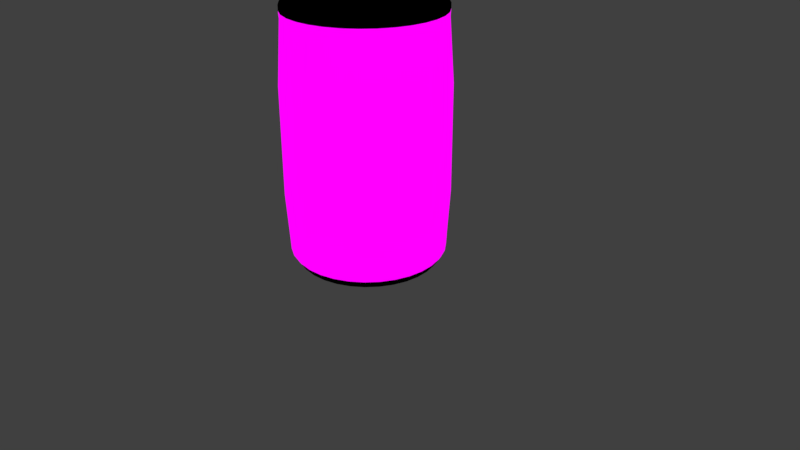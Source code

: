 # Source: Items.blend  (saved by Blender 2.79.0; exported with 4.5.12 LTS)
import bpy
from mathutils import Matrix  # noqa: F401  (used for matrix-valued properties, if any)

bpy.ops.wm.read_factory_settings(use_empty=True)
scene = bpy.context.scene
scene.name = 'Scene'

# ---- collections
col_collection_1 = bpy.data.collections.new('Collection 1'); scene.collection.children.link(col_collection_1)

# ---- images (referenced by path relative to the original .blend; pixels are not part of the script)
import os
ASSET_DIR = os.environ.get("B2B_ASSET_DIR", "")  # directory of the original .blend (textures are referenced by path, not embedded)
HERE = os.path.dirname(os.path.abspath(__file__))  # packed textures are extracted next to this script under _unpacked/

def load_image(name, relpath, width, height, colorspace="sRGB"):
    """Load a texture the original file referenced (path relative to the .blend, or extracted next to this script)."""
    p = next((c for c in (os.path.join(HERE, relpath), os.path.join(ASSET_DIR, relpath)) if relpath and os.path.exists(c)), "")
    if p:
        img = bpy.data.images.load(p, check_existing=True)
        img.name = name
    else:  # same state as the original file: an image datablock whose file is absent (Cycles renders it pink)
        img = bpy.data.images.new(name, width, height)
        img.source = "FILE"
        img.filepath = "//" + (relpath or name)
    img.colorspace_settings.name = colorspace
    return img
img_canit_png = load_image('CanIt.png', 'CanIt.png', 1024, 1024, 'sRGB')

# ---- materials (node trees are filled in below, after node groups)
mat_material_001 = bpy.data.materials.new('Material.001')
mat_material_001.alpha_threshold = 0.0
mat_material_001.roughness = 0.5
mat_material_002 = bpy.data.materials.new('Material.002')
mat_material_002.alpha_threshold = 0.0
mat_material_002.roughness = 0.5

# ---- material node trees
mat_material_001.use_nodes = True; mat_material_001.node_tree.nodes.clear()
_N = mat_material_001.node_tree.nodes; _L = mat_material_001.node_tree.links
n0 = _N.new('ShaderNodeOutputMaterial'); n0.name = 'Material Output'; n0.location = (300, 300)
n1 = _N.new('ShaderNodeTexImage'); n1.name = 'Image Texture'; n1.location = (-36, 428)
n1.width = 140
n1.image = img_canit_png
_L.new(n1.outputs[0], n0.inputs[0])
n0.is_active_output = True
mat_material_002.use_nodes = True; mat_material_002.node_tree.nodes.clear()
_N = mat_material_002.node_tree.nodes; _L = mat_material_002.node_tree.links
n0 = _N.new('ShaderNodeOutputMaterial'); n0.name = 'Material Output'; n0.location = (300, 300)
n0.is_active_output = True

# ---- world
world_world = bpy.data.worlds.new('World'); scene.world = world_world
world_world.color = (0.05088, 0.05088, 0.05088)
world_world.use_sun_shadow = False
world_world.sun_shadow_jitter_overblur = 0.0
world_world.cycles.sampling_method = 'MANUAL'

# ---- cameras
cam_camera = bpy.data.cameras.new('Camera')
cam_camera.clip_end = 100.0
cam_camera.lens = 35.0
cam_camera.sensor_width = 32.0
cam_camera.sensor_height = 18.0
cam_camera.ortho_scale = 7.314
cam_camera.dof.focus_distance = 0.0

# ---- lights
light_lamp = bpy.data.lights.new('Lamp', 'POINT')
light_lamp.transmission_factor = 0.0
light_lamp.cutoff_distance = 30.0
light_lamp.energy = 100.0
light_lamp.shadow_buffer_clip_start = 1.001
light_lamp.shadow_soft_size = 0.1
light_lamp.shadow_maximum_resolution = 0.006
light_lamp.use_absolute_resolution = True

# ---- meshes
me_cylinder = bpy.data.meshes.new('Cylinder')
me_cylinder.from_pydata([(0.1839, 0.9245, 0.9949), (0.3607, 0.8708, 0.9949), (0.5237, 0.7837, 0.9949), (0.6665, 0.6665, 0.9949), (0.7837, 0.5237, 0.9949), (0.8708, 0.3607, 0.9949), (0.9245, 0.1839, 0.9949), (0.9426, 7.692e-08, 0.9949), (0.9245, -0.1839, 0.9949), (0.8708, -0.3607, 0.9949), (0.7837, -0.5237, 0.9949), (0.6665, -0.6665, 0.9949), (0.5237, -0.7837, 0.9949), (0.3607, -0.8708, 0.9949), (0.1839, -0.9245, 0.9949), (8.4e-11, 0.9426, 0.9949), (-0.1839, 0.9245, 0.9949), (-0.3607, 0.8708, 0.9949), (-0.5237, 0.7837, 0.9949), (-0.6665, 0.6665, 0.9949), (-0.7837, 0.5237, 0.9949), (-0.8708, 0.3607, 0.9949), (-0.9245, 0.1839, 0.9949), (-0.9426, 7.692e-08, 0.9949), (-0.9245, -0.1839, 0.9949), (-0.8708, -0.3607, 0.9949), (-0.7837, -0.5237, 0.9949), (-0.6665, -0.6665, 0.9949), (-0.5237, -0.7837, 0.9949), (-0.3607, -0.8708, 0.9949), (-0.1839, -0.9245, 0.9949), (1.211e-10, -0.9426, 0.9949), (-0.7371, -0.0726, 0.9567), (-0.7244, 0.1441, 0.9567), (-0.6824, 0.2827, 0.9567), (-0.5725, 0.4699, 0.9567), (-0.4104, 0.6141, 0.9567), (-0.2827, 0.6824, 0.9567), (-0.215, -0.7088, 0.9567), (-0.1441, 0.7244, 0.9567), (-0.4104, -0.6141, 0.9567), (-0.5223, -0.5223, 0.9567), (-0.6141, -0.4104, 0.9567), (-0.6824, -0.2827, 0.9567), (0.7244, -0.1441, 0.9567), (0.7371, 0.0726, 0.9567), (0.6824, 0.2827, 0.9567), (0.5725, 0.4699, 0.9567), (0.4104, 0.6141, 0.9567), (-6.744e-09, -0.7386, 0.9567), (0.2827, 0.6824, 0.9567), (0.1441, -0.7244, 0.9567), (0.1441, 0.7244, 0.9567), (-6.744e-09, 0.7386, 0.9567), (0.2827, -0.6824, 0.9567), (0.4104, -0.6141, 0.9567), (0.5223, -0.5223, 0.9567), (0.6141, -0.4104, 0.9567), (0.6824, -0.2827, 0.9567), (0.3806, 0.9189, -0.8765), (0.5526, 0.827, -0.8765), (0.7033, 0.7033, -0.8765), (0.827, 0.5526, -0.8765), (0.9755, 0.194, -0.8765), (0.9946, 7.569e-08, -0.8765), (0.9755, -0.194, -0.8765), (0.9189, -0.3806, -0.8765), (0.827, -0.5526, -0.8765), (0.7033, -0.7033, -0.8765), (0.5526, -0.827, -0.8765), (0.3806, -0.9189, -0.8765), (0.194, -0.9755, -0.8765), (0.2002, -1.006, -0.5367), (0.1854, 0.598, -1.086), (0.3908, 0.4899, -1.086), (0.5191, 0.3469, -1.086), (0.5992, 0.1805, -1.086), (0.6254, -0.05085, -1.086), (0.5547, -0.2955, -1.086), (0.3986, -0.4823, -1.086), (0.1845, -0.6013, -1.086), (0.3926, -0.9479, -0.5367), (0.57, -0.8531, -0.5367), (0.7255, -0.7255, -0.5367), (0.8531, -0.57, -0.5367), (0.9479, -0.3926, -0.5367), (1.006, -0.2002, -0.5367), (1.026, 7.815e-08, -0.5367), (1.006, 0.2002, -0.5367), (0.9479, 0.3926, -0.5367), (0.8531, 0.57, -0.5367), (0.7255, 0.7255, -0.5367), (0.57, 0.8531, -0.5367), (0.3926, 0.9479, -0.5367), (0.2002, 1.006, -0.5367), (0.05187, 0.4048, -1.078), (0.3065, 0.2075, -1.078), (0.3477, -0.0817, -1.078), (0.2039, -0.3323, -1.078), (3.846e-11, 0.9946, -0.8765), (-0.194, 0.9755, -0.8765), (-0.3806, 0.9189, -0.8765), (-0.5526, 0.827, -0.8765), (-0.7033, 0.7033, -0.8765), (-0.827, 0.5526, -0.8765), (-0.9189, 0.3806, -0.8765), (-0.9755, 0.194, -0.8765), (-0.9946, 7.569e-08, -0.8765), (-0.9755, -0.194, -0.8765), (-0.9189, -0.3806, -0.8765), (-0.827, -0.5526, -0.8765), (-0.7033, -0.7033, -0.8765), (-0.5526, -0.827, -0.8765), (-0.3806, -0.9189, -0.8765), (-0.194, -0.9755, -0.8765), (8.735e-10, -1.026, -0.5367), (-0.2002, -1.006, -0.5367), (0.0, 0.6244, -1.086), (-0.1833, 0.5979, -1.086), (-0.3908, 0.4899, -1.086), (-0.5484, 0.3036, -1.086), (-0.6232, 0.07188, -1.086), (-0.603, -0.1715, -1.086), (-0.4915, -0.3891, -1.086), (-0.3052, -0.5475, -1.086), (-0.06875, -0.6216, -1.086), (-0.3926, -0.9479, -0.5367), (-0.57, -0.8531, -0.5367), (-0.7255, -0.7255, -0.5367), (-0.8531, -0.57, -0.5367), (-0.9479, -0.3926, -0.5367), (-1.006, -0.2002, -0.5367), (-1.026, 7.815e-08, -0.5367), (-1.006, 0.2002, -0.5367), (-0.9479, 0.3926, -0.5367), (-0.8531, 0.57, -0.5367), (-0.7255, 0.7255, -0.5367), (-0.57, 0.8531, -0.5367), (-0.3926, 0.9479, -0.5367), (-0.2002, 1.006, -0.5367), (8.965e-10, 1.026, -0.5367), (-0.2125, 0.323, -1.078), (-0.3479, 0.08083, -1.078), (-0.3033, -0.2125, -1.078), (-0.05405, -0.4007, -1.078), (1.486e-10, 0.9732, 0.9649), (2.355e-10, -0.9732, 0.9649), (0.3724, -0.8991, 0.9649), (0.6881, -0.6881, 0.9649), (0.8991, -0.3724, 0.9649), (0.9732, 7.612e-08, 0.9649), (0.8991, 0.3724, 0.9649), (0.6881, 0.6881, 0.9649), (0.3724, 0.8991, 0.9649), (0.1899, 0.9545, 0.9649), (0.1899, -0.9545, 0.9649), (0.5407, -0.8092, 0.9649), (0.8092, -0.5407, 0.9649), (0.9545, -0.1899, 0.9649), (0.9545, 0.1899, 0.9649), (0.8092, 0.5407, 0.9649), (0.5407, 0.8092, 0.9649), (-0.3724, -0.8991, 0.9649), (-0.6881, -0.6881, 0.9649), (-0.8991, -0.3724, 0.9649), (-0.9732, 7.612e-08, 0.9649), (-0.8991, 0.3724, 0.9649), (-0.6881, 0.6881, 0.9649), (-0.3724, 0.8991, 0.9649), (-0.1899, 0.9545, 0.9649), (-0.1899, -0.9545, 0.9649), (-0.5407, -0.8092, 0.9649), (-0.8092, -0.5407, 0.9649), (-0.9545, -0.1899, 0.9649), (-0.9545, 0.1899, 0.9649), (-0.8092, 0.5407, 0.9649), (-0.5407, 0.8092, 0.9649), (0.8921, 1.32e-07, -1.118), (0.6308, 0.6308, -1.118), (0.4956, -0.7418, -1.118), (-4.518e-09, 0.8921, -1.118), (-0.8921, 8.438e-08, -1.118), (-0.6308, 0.6308, -1.118), (-0.4956, -0.7418, -1.118), (0.9825, 3.502e-07, -1.027), (0.6947, 0.6947, -1.027), (0.5459, -0.8169, -1.027), (2.281e-07, 0.9825, -1.027), (-0.9825, 1.85e-07, -1.027), (-0.6947, 0.6947, -1.027), (-0.5459, -0.8169, -1.027), (1.426e-07, 0.8597, 0.9533), (0.6079, 0.6079, 0.9533), (0.8597, -4.046e-07, 0.9533), (0.4776, -0.7148, 0.9533), (0.1495, 0.7517, 0.9567), (-7.607e-09, 0.7664, 0.9567), (0.2933, 0.7081, 0.9567), (0.4258, 0.6373, 0.9567), (0.542, 0.542, 0.9567), (0.6373, 0.4258, 0.9567), (0.7081, 0.2933, 0.9567), (0.7517, 0.1495, 0.9567), (0.7664, 1.596e-07, 0.9567), (0.7517, -0.1495, 0.9567), (0.7081, -0.2933, 0.9567), (0.6373, -0.4258, 0.9567), (0.542, -0.542, 0.9567), (0.4258, -0.6373, 0.9567), (0.2933, -0.7081, 0.9567), (0.1495, -0.7517, 0.9567), (-6.21e-09, -0.7664, 0.9567), (0.4412, -0.1353, 0.9433), (0.0005292, 0.1866, 0.9498), (0.397, 0.3825, 0.943), (9.307e-10, 0.5123, 0.9419), (0.1616, 0.4618, 0.9433), (0.2784, 0.3646, 0.9433), (0.2939, -0.371, 0.9433), (0.1299, -0.4683, 0.9434), (1.21e-09, -0.5123, 0.9419), (-0.0132, -0.3061, 0.9494), (-0.00669, -0.3513, 0.9493), (0.000512, 0.339, 0.9496), (-0.6079, 0.6079, 0.9533), (-0.8597, -2.21e-07, 0.9533), (-0.4776, -0.7148, 0.9533), (-0.1495, 0.7517, 0.9567), (-0.2933, 0.7081, 0.9567), (-0.4258, 0.6373, 0.9567), (-0.542, 0.542, 0.9567), (-0.6373, 0.4258, 0.9567), (-0.7081, 0.2933, 0.9567), (-0.7517, 0.1495, 0.9567), (-0.7664, 1.596e-07, 0.9567), (-0.7517, -0.1495, 0.9567), (-0.7081, -0.2933, 0.9567), (-0.6373, -0.4258, 0.9567), (-0.542, -0.542, 0.9567), (-0.4258, -0.6373, 0.9567), (-0.2933, -0.7081, 0.9567), (-0.1495, -0.7517, 0.9567), (-0.4375, 0.04197, 0.9433), (-0.1536, 0.4569, 0.9435), (-0.2784, 0.3646, 0.9433), (-0.3018, -0.3395, 0.9434), (-0.1494, -0.4626, 0.9435), (0.7872, 1.434e-07, 0.953), (0.7721, -0.1536, 0.953), (0.5566, 0.5566, 0.953), (0.6545, 0.4373, 0.953), (0.4373, -0.6545, 0.953), (0.3012, -0.7273, 0.953), (-5.588e-09, 0.7872, 0.953), (0.1536, 0.7721, 0.953), (0.7273, -0.3012, 0.953), (0.7273, 0.3012, 0.953), (0.1536, -0.7721, 0.953), (0.3012, 0.7273, 0.953), (0.6545, -0.4373, 0.953), (0.7721, 0.1536, 0.953), (-3.726e-09, -0.7872, 0.953), (0.4373, 0.6545, 0.953), (0.5566, -0.5566, 0.953), (-0.7872, 1.434e-07, 0.953), (-0.7721, -0.1536, 0.953), (-0.5566, 0.5566, 0.953), (-0.6545, 0.4373, 0.953), (-0.4373, -0.6545, 0.953), (-0.3012, -0.7273, 0.953), (-0.1536, 0.7721, 0.953), (-0.7273, -0.3012, 0.953), (-0.7273, 0.3012, 0.953), (-0.1536, -0.7721, 0.953), (-0.3012, 0.7273, 0.953), (-0.6545, -0.4373, 0.953), (-0.7721, 0.1536, 0.953), (-0.4373, 0.6545, 0.953), (-0.5566, -0.5566, 0.953), (-0.6891, -0.1371, 0.9517), (-0.7026, 1.759e-07, 0.9517), (-0.6891, 0.1371, 0.9517), (-0.6491, 0.2689, 0.9517), (-0.5842, 0.3903, 0.9517), (-0.4968, 0.4968, 0.9517), (-0.3903, 0.5842, 0.9517), (-0.2689, 0.6491, 0.9517), (-0.1371, -0.6891, 0.9517), (-0.1371, 0.6891, 0.9517), (-0.2689, -0.6491, 0.9517), (-0.3903, -0.5842, 0.9517), (-0.4968, -0.4968, 0.9517), (-0.5842, -0.3903, 0.9517), (0.6891, -0.1371, 0.9517), (0.7026, 1.759e-07, 0.9517), (0.6891, 0.1371, 0.9517), (0.6491, 0.2689, 0.9517), (0.5842, 0.3903, 0.9517), (0.4968, 0.4968, 0.9517), (0.3903, 0.5842, 0.9517), (-5.706e-09, -0.7026, 0.9517), (0.2689, 0.6491, 0.9517), (0.1371, -0.6891, 0.9517), (0.1371, 0.6891, 0.9517), (0.2689, -0.6491, 0.9517), (0.3903, -0.5842, 0.9517), (0.4968, -0.4968, 0.9517), (0.5842, -0.3903, 0.9517), (0.6491, -0.2689, 0.9517), (-5.496e-09, 0.7026, 0.9517), (-0.6491, -0.2689, 0.9517), (0.4955, -0.2538, 0.9433), (-0.5594, -1.241e-08, 0.9432), (-0.474, 0.2999, 0.9432), (-0.2629, 0.4918, 0.9433), (-0.1472, -0.5406, 0.9434), (-0.05726, 0.5504, 0.9431), (-0.3607, -0.4241, 0.9433), (-0.4955, -0.2538, 0.9433), (0.5532, -0.05448, 0.9433), (0.5337, 0.1619, 0.9433), (0.05014, -0.5483, 0.9429), (0.2194, 0.5177, 0.9433), (0.3231, -0.4585, 0.9432), (0.991, 7.5e-08, 0.6469), (-0.991, 7.5e-08, 0.6469), (0.0, 0.991, 0.6469), (3.478e-10, -0.9731, 0.9209), (0.3724, -0.8991, 0.9209), (0.6881, -0.6881, 0.9209), (0.8991, -0.3724, 0.9209), (0.9731, 7.691e-08, 0.9209), (0.8991, 0.3724, 0.9209), (0.6881, 0.6881, 0.9209), (0.3724, 0.8991, 0.9209), (0.1899, 0.9544, 0.9209), (0.1899, -0.9544, 0.9209), (0.5406, -0.8091, 0.9209), (0.8091, -0.5406, 0.9209), (0.9544, -0.1899, 0.9209), (0.9544, 0.1899, 0.9209), (0.8091, 0.5406, 0.9209), (0.5406, 0.8091, 0.9209), (-0.3724, -0.8991, 0.9209), (-0.6881, -0.6881, 0.9209), (-0.8991, -0.3724, 0.9209), (-0.9731, 7.691e-08, 0.9209), (-0.8991, 0.3724, 0.9209), (-0.6881, 0.6881, 0.9209), (-0.3724, 0.8991, 0.9209), (-0.1899, 0.9544, 0.9209), (-0.1899, -0.9544, 0.9209), (-0.5406, -0.8091, 0.9209), (-0.8091, -0.5406, 0.9209), (-0.9544, -0.1899, 0.9209), (-0.9544, 0.1899, 0.9209), (-0.8091, 0.5406, 0.9209), (-0.5406, 0.8091, 0.9209), (2.21e-09, 0.9731, 0.9209), (8.735e-10, -1.024, 0.3554), (0.3918, -0.946, 0.3554), (0.724, -0.724, 0.3554), (0.946, -0.3918, 0.3554), (1.024, 7.775e-08, 0.3554), (0.946, 0.3918, 0.3554), (0.724, 0.724, 0.3554), (0.3918, 0.946, 0.3554), (0.1998, 1.004, 0.3554), (0.1998, -1.004, 0.3554), (0.5689, -0.8514, 0.3554), (0.8514, -0.5689, 0.3554), (1.004, -0.1998, 0.3554), (1.004, 0.1998, 0.3554), (0.8514, 0.5689, 0.3554), (0.5689, 0.8514, 0.3554), (-0.3918, -0.946, 0.3554), (-0.724, -0.724, 0.3554), (-0.946, -0.3918, 0.3554), (-1.024, 7.775e-08, 0.3554), (-0.946, 0.3918, 0.3554), (-0.724, 0.724, 0.3554), (-0.3918, 0.946, 0.3554), (-0.1998, 1.004, 0.3554), (-0.1998, -1.004, 0.3554), (-0.5689, -0.8514, 0.3554), (-0.8514, -0.5689, 0.3554), (-1.004, -0.1998, 0.3554), (-1.004, 0.1998, 0.3554), (-0.8514, 0.5689, 0.3554), (-0.5689, 0.8514, 0.3554), (8.735e-10, 1.024, 0.3554), (0.875, -0.174, -1.118), (0.7418, 0.4956, -1.118), (0.3414, -0.8242, -1.118), (0.174, 0.875, -1.118), (0.8242, -0.3414, -1.118), (0.8242, 0.3414, -1.118), (0.174, -0.875, -1.118), (0.3414, 0.8242, -1.118), (0.7418, -0.4956, -1.118), (0.875, 0.174, -1.118), (2.845e-07, -0.8921, -1.118), (0.4956, 0.7418, -1.118), (0.6308, -0.6308, -1.118), (-0.875, -0.174, -1.118), (-0.7418, 0.4956, -1.118), (-0.3414, -0.8242, -1.118), (-0.174, 0.875, -1.118), (-0.8242, -0.3414, -1.118), (-0.8242, 0.3414, -1.118), (-0.174, -0.875, -1.118), (-0.3414, 0.8242, -1.118), (-0.7418, -0.4956, -1.118), (-0.875, 0.174, -1.118), (-0.4956, 0.7418, -1.118), (-0.6308, -0.6308, -1.118), (0.9636, -0.1917, -1.027), (0.8169, 0.5459, -1.027), (0.376, -0.9077, -1.027), (0.1916, 0.9632, -1.027), (0.9077, -0.376, -1.027), (0.9073, 0.3758, -1.027), (0.1917, -0.9636, -1.027), (0.376, 0.9077, -1.027), (0.8169, -0.5459, -1.027), (0.9636, 0.1917, -1.027), (0.0, -0.982, -1.027), (0.5459, 0.8169, -1.027), (0.6947, -0.6947, -1.027), (-0.9636, -0.1917, -1.027), (-0.8169, 0.5459, -1.027), (-0.376, -0.9077, -1.027), (-0.1917, 0.9636, -1.027), (-0.9077, -0.376, -1.027), (-0.9077, 0.376, -1.027), (-0.1917, -0.9636, -1.027), (-0.376, 0.9077, -1.027), (-0.8169, -0.5459, -1.027), (-0.9636, 0.1917, -1.027), (-0.5459, 0.8169, -1.027), (-0.6947, -0.6947, -1.027), (-5.137e-08, 0.9676, 0.8664), (3.498e-08, -0.9675, 0.8654), (0.3706, -0.8936, 0.8651), (0.6844, -0.6838, 0.8651), (0.894, -0.3698, 0.865), (0.9676, 7.527e-08, 0.8664), (0.8936, 0.3706, 0.8651), (0.6838, 0.6844, 0.8651), (0.3698, 0.894, 0.8651), (0.1883, 0.9489, 0.8651), (0.1892, -0.9488, 0.8651), (0.5379, -0.8041, 0.8651), (0.8047, -0.5371, 0.865), (0.9489, -0.1883, 0.8651), (0.9489, 0.1887, 0.8654), (0.8041, 0.5379, 0.8651), (0.5371, 0.8047, 0.8651), (-0.3706, -0.8936, 0.8651), (-0.6844, -0.6838, 0.8651), (-0.894, -0.3698, 0.865), (-0.9676, -8.064e-08, 0.8664), (-0.8936, 0.3706, 0.8651), (-0.6838, 0.6844, 0.8651), (-0.3698, 0.894, 0.8651), (-0.1883, 0.9489, 0.8651), (-0.1892, -0.9488, 0.8651), (-0.5379, -0.8041, 0.8651), (-0.8047, -0.5371, 0.865), (-0.9489, -0.1883, 0.8651), (-0.9489, 0.1887, 0.8654), (-0.8041, 0.5379, 0.8651), (-0.5371, 0.8047, 0.8651), (0.8432, -0.1677, 0.9533), (0.7148, 0.4776, 0.9533), (0.329, -0.7942, 0.9533), (0.1677, 0.8432, 0.9533), (0.7942, -0.329, 0.9533), (0.7942, 0.329, 0.9533), (0.1677, -0.8432, 0.9533), (0.329, 0.7942, 0.9533), (0.7148, -0.4776, 0.9533), (0.8432, 0.1677, 0.9533), (1.505e-07, -0.8597, 0.9533), (0.4776, 0.7148, 0.9533), (0.6079, -0.6079, 0.9533), (-0.8432, -0.1677, 0.9533), (-0.7148, 0.4776, 0.9533), (-0.329, -0.7942, 0.9533), (-0.1677, 0.8432, 0.9533), (-0.7942, -0.329, 0.9533), (-0.7942, 0.329, 0.9533), (-0.1677, -0.8432, 0.9533), (-0.329, 0.7942, 0.9533), (-0.7148, -0.4776, 0.9533), (-0.8432, 0.1677, 0.9533), (-0.4776, 0.7148, 0.9533), (-0.6079, -0.6079, 0.9533), (0.09354, 0.1109, 0.9695), (0.2991, -0.05968, 0.9695), (0.4837, 0.09544, 0.9695), (0.3639, 0.001891, 0.9695), (0.3542, -0.09556, 0.9695), (0.4201, -0.09638, 0.9695), (0.4497, -0.06597, 0.9695), (0.07695, -0.09078, 0.9695), (0.1095, 0.02343, 0.9695), (0.0749, 0.01141, 0.9695), (0.1236, -0.08393, 0.9695), (0.5329, -0.1554, 0.9695), (0.08453, -0.1828, 0.9695), (0.05203, -0.1536, 0.9695), (0.5387, 0.05074, 0.9695), (0.3112, -0.01847, 0.9695), (0.06098, 0.08106, 0.9695), (0.4751, -0.2001, 0.9695), (0.562, -0.05237, 0.9695), (0.128, 0.0003758, 0.9695), (0.4387, -0.01105, 0.9695), (0.3003, -0.02999, 0.9486), (0.3583, 0.001047, 0.9486), (0.3597, -0.09687, 0.9486), (0.4353, -0.09036, 0.9486), (0.4509, -0.03658, 0.9486), (0.3089, -0.07209, 0.9486), (0.07092, -0.08168, 0.9486), (0.09417, 0.02408, 0.9486), (0.1276, 0.009154, 0.9486), (0.1043, -0.0966, 0.9486), (0.1248, -0.07522, 0.9486), (0.4877, 0.09507, 0.9486), (0.5297, -0.1604, 0.9486), (0.08099, -0.1822, 0.9486), (0.0511, -0.1498, 0.9486), (0.5414, 0.04554, 0.9486), (0.5616, -0.05974, 0.9486), (0.471, -0.2002, 0.9486), (0.06222, 0.08472, 0.9486), (0.0971, 0.1111, 0.9486), (0.424, -0.003755, 0.9486), (0.07373, 0.002697, 0.9486), (0.9589, 2.932e-07, -1.05), (0.6781, 0.6781, -1.05), (0.5327, -0.7973, -1.05), (1.673e-07, 0.9589, -1.05), (-0.9589, 1.588e-07, -1.05), (-0.6781, 0.6781, -1.05), (-0.5327, -0.7973, -1.05), (0.9405, -0.1871, -1.05), (0.7973, 0.5327, -1.05), (0.367, -0.8859, -1.05), (0.187, 0.9402, -1.051), (0.8859, -0.367, -1.05), (0.8856, 0.3668, -1.051), (0.1871, -0.9405, -1.05), (0.367, 0.8859, -1.05), (0.7973, -0.5327, -1.05), (0.9405, 0.1871, -1.05), (7.427e-08, -0.9586, -1.051), (0.5327, 0.7973, -1.05), (0.6781, -0.6781, -1.05), (-0.9405, -0.1871, -1.05), (-0.7973, 0.5327, -1.05), (-0.367, -0.8859, -1.05), (-0.1871, 0.9405, -1.05), (-0.8859, -0.367, -1.05), (-0.8859, 0.367, -1.05), (-0.1871, -0.9405, -1.05), (-0.367, 0.8859, -1.05), (-0.7973, -0.5327, -1.05), (-0.9405, 0.1871, -1.05), (-0.5327, 0.7973, -1.05), (-0.6781, -0.6781, -1.05)], [], [(202, 45, 203), (241, 38, 240), (231, 35, 230), (32, 234, 235), (77, 177, 391), (80, 393, 397), (73, 394, 398), (78, 395, 399), (76, 396, 400), (74, 402, 178), (79, 403, 179), (79, 98, 78), (144, 96, 97), (80, 98, 79), (73, 95, 117), (95, 73, 74), (96, 74, 75), (96, 75, 76), (98, 144, 97), (78, 97, 77), (183, 124, 406), (404, 122, 408), (405, 120, 409), (407, 118, 411), (412, 123, 415), (413, 121, 181), (414, 119, 182), (118, 141, 119), (119, 141, 120), (120, 142, 121), (421, 417, 62), (425, 421, 63), (212, 213, 221), (323, 218, 219), (214, 213, 212), (322, 217, 214), (217, 213, 214), (320, 212, 319), (216, 223, 217), (317, 245, 318), (243, 316, 314), (244, 314, 313), (242, 313, 312), (245, 221, 242), (223, 243, 244), (318, 242, 312), (312, 280, 279), (280, 312, 281), (313, 283, 282), (313, 284, 283), (314, 286, 285), (287, 315, 289), (316, 309, 288), (290, 317, 291), (318, 310, 292), (294, 319, 293), (298, 214, 297), (301, 322, 299), (305, 323, 304), (308, 311, 307), (446, 454, 324), (326, 465, 441), (469, 461, 325), (153, 154, 0, 1), (2, 161, 153, 1), (152, 161, 2, 3), (160, 152, 3, 4), (151, 160, 4, 5), (159, 151, 5, 6), (7, 150, 159, 6), (158, 150, 7, 8), (149, 158, 8, 9), (157, 149, 9, 10), (148, 157, 10, 11), (156, 148, 11, 12), (147, 156, 12, 13), (155, 147, 13, 14), (146, 155, 14, 31), (58, 57, 206, 205), (57, 56, 207, 206), (56, 55, 208, 207), (55, 54, 209, 208), (52, 195, 196, 53), (54, 51, 210, 209), (50, 197, 195, 52), (51, 49, 211, 210), (48, 198, 197, 50), (48, 47, 199, 198), (46, 201, 200, 47), (200, 199, 47), (45, 202, 201, 46), (44, 204, 203, 45), (44, 58, 205, 204), (16, 15, 145, 169), (16, 169, 168, 17), (17, 168, 176, 18), (18, 176, 167, 19), (19, 167, 175, 20), (20, 175, 166, 21), (22, 21, 166, 174), (22, 174, 165, 23), (23, 165, 173, 24), (24, 173, 164, 25), (25, 164, 172, 26), (26, 172, 163, 27), (27, 163, 171, 28), (28, 171, 162, 29), (29, 162, 170, 30), (30, 170, 146, 31), (236, 237, 42, 43), (42, 237, 238, 41), (41, 238, 239, 40), (40, 239, 240, 38), (196, 227, 39, 53), (227, 228, 37, 39), (0, 154, 145, 15), (38, 241, 211, 49), (228, 229, 36, 37), (36, 229, 230, 35), (35, 231, 232, 34), (232, 233, 33, 34), (233, 234, 32, 33), (235, 236, 43, 32), (483, 492, 30, 31), (481, 10, 9, 477), (489, 16, 17, 493), (488, 29, 30, 492), (473, 477, 9, 8), (191, 15, 16, 489), (488, 226, 28, 29), (473, 8, 7, 193), (226, 497, 27, 28), (193, 7, 6, 482), (494, 26, 27, 497), (482, 6, 5, 478), (494, 490, 25, 26), (478, 5, 4, 474), (490, 486, 24, 25), (474, 4, 3, 192), (486, 225, 23, 24), (192, 3, 2, 484), (225, 495, 22, 23), (484, 2, 1, 480), (483, 31, 14, 479), (491, 21, 22, 495), (476, 480, 1, 0), (475, 479, 14, 13), (487, 20, 21, 491), (475, 13, 12, 194), (224, 19, 20, 487), (191, 476, 0, 15), (496, 18, 19, 224), (194, 12, 11, 485), (99, 140, 94, 419), (59, 419, 94, 93), (59, 93, 92, 60), (60, 92, 91, 61), (61, 91, 90, 62), (62, 90, 89, 421), (63, 421, 89, 88), (63, 88, 87, 64), (64, 87, 86, 65), (65, 86, 85, 66), (66, 85, 84, 67), (67, 84, 83, 68), (68, 83, 82, 69), (69, 82, 81, 70), (70, 81, 72, 71), (71, 72, 115, 426), (178, 392, 75, 74), (179, 393, 80, 79), (117, 180, 394, 73), (391, 395, 78, 77), (75, 392, 396, 76), (80, 397, 401, 125), (398, 402, 74, 73), (78, 399, 403, 79), (400, 177, 77, 76), (80, 125, 144, 98), (78, 98, 97), (76, 77, 97, 96), (96, 95, 74), (144, 95, 96), (139, 140, 99, 100), (138, 139, 100, 101), (137, 138, 101, 102), (136, 137, 102, 103), (135, 136, 103, 104), (134, 135, 104, 105), (133, 134, 105, 106), (132, 133, 106, 107), (131, 132, 107, 108), (130, 131, 108, 109), (129, 130, 109, 110), (128, 129, 110, 111), (127, 128, 111, 112), (126, 127, 112, 113), (116, 126, 113, 114), (115, 116, 114, 426), (122, 404, 181, 121), (120, 405, 182, 119), (117, 118, 407, 180), (125, 410, 406, 124), (123, 412, 408, 122), (121, 413, 409, 120), (119, 414, 411, 118), (401, 410, 125), (124, 183, 415, 123), (143, 144, 124, 123), (123, 122, 143), (143, 142, 144), (144, 142, 141, 95), (118, 117, 95), (125, 124, 144), (118, 95, 141), (142, 143, 122, 121), (120, 141, 142), (481, 485, 11, 10), (493, 17, 18, 496), (170, 351, 327, 146), (162, 343, 351, 170), (162, 171, 352, 343), (171, 163, 344, 352), (163, 172, 353, 344), (172, 164, 345, 353), (173, 354, 345, 164), (165, 346, 354, 173), (165, 174, 355, 346), (166, 347, 355, 174), (166, 175, 356, 347), (167, 348, 356, 175), (167, 176, 357, 348), (168, 349, 357, 176), (169, 350, 349, 168), (145, 358, 350, 169), (327, 336, 155, 146), (155, 336, 328, 147), (147, 328, 337, 156), (156, 337, 329, 148), (148, 329, 338, 157), (157, 338, 330, 149), (149, 330, 339, 158), (339, 331, 150, 158), (331, 340, 159, 150), (340, 332, 151, 159), (151, 332, 341, 160), (341, 333, 152, 160), (152, 333, 342, 161), (161, 342, 334, 153), (334, 335, 154, 153), (335, 358, 145, 154), (547, 190, 440, 572), (546, 189, 439, 571), (545, 188, 438, 570), (572, 440, 437, 569), (571, 439, 436, 568), (558, 426, 435, 567), (570, 438, 434, 566), (569, 437, 433, 565), (568, 436, 432, 564), (563, 567, 435, 431), (562, 566, 434, 430), (565, 433, 429, 561), (544, 564, 432, 187), (563, 431, 190, 547), (562, 430, 189, 546), (561, 429, 188, 545), (560, 543, 179, 403), (559, 542, 178, 402), (557, 541, 177, 400), (556, 560, 403, 399), (555, 423, 427, 559), (554, 558, 401, 397), (553, 557, 400, 396), (552, 556, 399, 395), (551, 555, 398, 394), (550, 554, 397, 393), (549, 417, 421, 553), (548, 552, 395, 391), (544, 187, 419, 551), (543, 550, 393, 179), (542, 549, 392, 178), (541, 548, 391, 177), (64, 65, 416, 184), (61, 62, 417, 185), (186, 69, 70, 418), (65, 66, 420, 416), (419, 187, 99), (418, 70, 71, 422), (66, 67, 424, 420), (59, 423, 419), (423, 59, 60, 427), (426, 422, 71), (67, 68, 428, 424), (63, 64, 184, 425), (60, 61, 185, 427), (68, 69, 186, 428), (188, 429, 108, 107), (430, 104, 103, 189), (190, 431, 113, 112), (432, 100, 99, 187), (433, 109, 108, 429), (434, 105, 104, 430), (431, 435, 114, 113), (432, 436, 101, 100), (437, 110, 109, 433), (438, 106, 105, 434), (439, 102, 101, 436), (114, 435, 426), (440, 111, 110, 437), (188, 107, 106, 438), (189, 103, 102, 439), (190, 112, 111, 440), (204, 248, 247, 203), (200, 250, 249, 199), (209, 252, 251, 208), (195, 254, 253, 196), (205, 255, 248, 204), (200, 201, 256, 250), (210, 257, 252, 209), (197, 258, 254, 195), (206, 259, 255, 205), (202, 260, 256, 201), (211, 261, 257, 210), (197, 198, 262, 258), (207, 263, 259, 206), (203, 247, 260, 202), (199, 249, 262, 198), (208, 251, 263, 207), (212, 218, 323, 311), (215, 216, 322, 316), (221, 222, 219, 218), (321, 323, 219), (321, 219, 220), (322, 216, 217), (264, 265, 235, 234), (217, 223, 213), (218, 212, 221), (320, 214, 212), (311, 319, 212), (266, 267, 231, 230), (268, 269, 240, 239), (253, 270, 227, 196), (265, 271, 236, 235), (231, 267, 272, 232), (269, 273, 241, 240), (227, 270, 274, 228), (271, 275, 237, 236), (232, 272, 276, 233), (273, 261, 211, 241), (228, 274, 277, 229), (275, 278, 238, 237), (276, 264, 234, 233), (277, 266, 230, 229), (278, 268, 239, 238), (245, 317, 315, 246), (318, 245, 242), (242, 221, 213), (315, 321, 220, 246), (316, 243, 215), (221, 245, 246, 222), (244, 243, 314), (244, 242, 213, 223), (242, 244, 313), (222, 246, 220, 219), (223, 216, 215, 243), (497, 226, 268, 278), (277, 496, 224, 266), (495, 225, 264, 276), (494, 497, 278, 275), (493, 496, 277, 274), (492, 483, 261, 273), (491, 495, 276, 272), (490, 494, 275, 271), (489, 493, 274, 270), (488, 492, 273, 269), (487, 491, 272, 267), (486, 490, 271, 265), (253, 191, 489, 270), (226, 488, 269, 268), (224, 487, 267, 266), (225, 486, 265, 264), (251, 194, 485, 263), (262, 249, 192, 484), (247, 193, 482, 260), (263, 485, 481, 259), (262, 484, 480, 258), (261, 483, 479, 257), (260, 482, 478, 256), (259, 481, 477, 255), (258, 480, 476, 254), (257, 479, 475, 252), (256, 478, 474, 250), (255, 477, 473, 248), (254, 476, 191, 253), (252, 475, 194, 251), (250, 474, 192, 249), (248, 473, 193, 247), (279, 32, 43, 310), (33, 32, 280, 281), (279, 280, 32), (34, 33, 281, 282), (283, 35, 34, 282), (36, 35, 284, 285), (283, 284, 35), (37, 36, 285, 286), (287, 38, 49, 300), (288, 39, 37, 286), (53, 39, 288, 309), (287, 289, 38), (40, 38, 289, 290), (41, 40, 290, 291), (42, 41, 291, 292), (43, 42, 292, 310), (293, 308, 58, 44), (294, 293, 44, 45), (295, 45, 46, 296), (45, 295, 294), (297, 296, 46, 47), (298, 47, 48, 299), (47, 298, 297), (299, 48, 50, 301), (302, 300, 49, 51), (303, 301, 50, 52), (302, 51, 54, 304), (303, 52, 53, 309), (304, 54, 55, 305), (305, 55, 56, 306), (306, 56, 57, 307), (307, 57, 58, 308), (279, 310, 318, 312), (313, 282, 281, 312), (314, 285, 284, 313), (315, 287, 300, 321), (288, 286, 314, 316), (290, 289, 315, 317), (292, 291, 317, 318), (311, 308, 293, 319), (320, 319, 294, 295), (320, 296, 297, 214), (295, 296, 320), (322, 214, 298, 299), (321, 302, 304, 323), (300, 302, 321), (301, 303, 322), (316, 322, 303, 309), (323, 306, 307, 311), (305, 306, 323), (367, 390, 326, 450), (366, 367, 450, 449), (374, 366, 449, 457), (365, 374, 457, 448), (373, 365, 448, 456), (364, 373, 456, 447), (372, 364, 447, 455), (324, 363, 372, 455), (371, 363, 324, 454), (362, 371, 454, 445), (370, 362, 445, 453), (361, 370, 453, 444), (369, 361, 444, 452), (360, 369, 452, 443), (368, 360, 443, 451), (359, 368, 451, 442), (326, 390, 382, 465), (465, 382, 381, 464), (464, 381, 389, 472), (472, 389, 380, 463), (463, 380, 388, 471), (471, 388, 379, 462), (462, 379, 387, 470), (325, 470, 387, 378), (325, 378, 386, 469), (469, 386, 377, 460), (460, 377, 385, 468), (468, 385, 376, 459), (459, 376, 384, 467), (467, 384, 375, 458), (458, 375, 383, 466), (466, 383, 359, 442), (450, 441, 358, 335), (449, 450, 335, 334), (457, 449, 334, 342), (448, 457, 342, 333), (456, 448, 333, 341), (447, 456, 341, 332), (455, 447, 332, 340), (446, 455, 340, 331), (454, 446, 331, 339), (330, 445, 454, 339), (338, 453, 445, 330), (329, 444, 453, 338), (452, 444, 329, 337), (443, 452, 337, 328), (336, 451, 443, 328), (442, 451, 336, 327), (358, 441, 465, 350), (350, 465, 464, 349), (349, 464, 472, 357), (357, 472, 463, 348), (356, 348, 463, 471), (356, 471, 462, 347), (347, 462, 470, 355), (355, 470, 461, 346), (346, 461, 469, 354), (345, 354, 469, 460), (353, 345, 460, 468), (344, 353, 468, 459), (344, 459, 467, 352), (352, 467, 458, 343), (351, 343, 458, 466), (351, 466, 442, 327), (383, 116, 115, 359), (375, 126, 116, 383), (384, 127, 126, 375), (376, 128, 127, 384), (385, 129, 128, 376), (377, 130, 129, 385), (386, 131, 130, 377), (386, 378, 132, 131), (387, 133, 132, 378), (379, 134, 133, 387), (388, 135, 134, 379), (380, 136, 135, 388), (389, 137, 136, 380), (381, 138, 137, 389), (382, 139, 138, 381), (390, 140, 139, 382), (359, 115, 72, 368), (72, 81, 360, 368), (81, 82, 369, 360), (82, 83, 361, 369), (83, 84, 370, 361), (84, 85, 362, 370), (85, 86, 371, 362), (86, 87, 363, 371), (87, 88, 372, 363), (88, 89, 364, 372), (89, 90, 373, 364), (90, 91, 365, 373), (91, 92, 374, 365), (92, 93, 366, 374), (93, 94, 367, 366), (94, 140, 390, 367), (326, 441, 450), (455, 446, 324), (325, 461, 470), (505, 511, 508), (504, 503, 516), (513, 498, 499), (513, 500, 498), (503, 515, 509), (515, 502, 499), (515, 499, 510), (514, 505, 507), (506, 514, 507), (526, 537, 527), (523, 539, 535), (524, 532, 519), (539, 530, 534), (530, 520, 519), (530, 519, 538), (524, 536, 532), (533, 540, 525), (528, 533, 525), (505, 525, 507), (518, 523, 504), (504, 522, 503), (499, 519, 513), (514, 533, 511), (507, 526, 506), (506, 527, 517), (508, 528, 505), (517, 527, 508), (508, 511, 510), (498, 514, 506), (498, 506, 517), (516, 518, 504), (512, 518, 516), (516, 503, 509), (499, 517, 508), (498, 517, 499), (499, 508, 510), (518, 512, 500), (500, 513, 501), (501, 518, 500), (515, 503, 502), (514, 511, 505), (537, 514, 498, 538), (532, 528, 529), (532, 533, 528), (527, 537, 538), (535, 539, 534), (531, 522, 535), (535, 522, 523), (519, 527, 538), (532, 529, 519), (519, 529, 527), (530, 539, 520), (522, 531, 536), (521, 522, 536), (536, 524, 521), (533, 537, 540), (526, 540, 537), (535, 516, 509, 531), (531, 509, 515, 536), (532, 510, 511, 533), (530, 500, 512, 534), (507, 525, 540), (534, 512, 516, 535), (538, 498, 500, 530), (536, 515, 510, 532), (520, 501, 513, 519), (539, 518, 501, 520), (524, 499, 502, 521), (521, 502, 503, 522), (518, 539, 523), (504, 523, 522), (499, 524, 519), (514, 537, 533), (507, 540, 526), (506, 526, 527), (505, 528, 525), (508, 529, 528), (508, 527, 529), (184, 416, 548, 541), (185, 417, 549, 542), (186, 418, 550, 543), (180, 544, 551, 394), (416, 420, 552, 548), (392, 549, 553, 396), (418, 422, 554, 550), (419, 423, 555, 551), (420, 424, 556, 552), (421, 425, 557, 553), (422, 426, 558, 554), (398, 555, 559, 402), (424, 428, 560, 556), (425, 184, 541, 557), (427, 185, 542, 559), (428, 186, 543, 560), (404, 561, 545, 181), (405, 562, 546, 182), (406, 563, 547, 183), (180, 407, 564, 544), (408, 565, 561, 404), (405, 409, 566, 562), (406, 410, 567, 563), (411, 568, 564, 407), (412, 569, 565, 408), (413, 570, 566, 409), (401, 558, 567, 410), (414, 571, 568, 411), (415, 572, 569, 412), (181, 545, 570, 413), (182, 546, 571, 414), (183, 547, 572, 415)])
me_cylinder.polygons.foreach_set('use_smooth', [1, 1, 1, 1, 1, 1, 1, 1, 1, 1, 1, 1, 1, 1, 1, 1, 1, 1, 1, 1, 1, 1, 1, 1, 1, 1, 1, 1, 1, 1, 1, 1, 1, 1, 1, 1, 1, 1, 1, 1, 1, 1, 1, 1, 1, 1, 1, 1, 1, 1, 1, 1, 1, 1, 1, 1, 1, 1, 1, 1, 1, 1, 1, 1, 1, 1, 1, 1, 1, 1, 1, 1, 1, 1, 1, 1, 1, 1, 1, 1, 1, 1, 1, 1, 1, 1, 1, 1, 1, 1, 1, 1, 1, 1, 1, 1, 1, 1, 1, 1, 1, 1, 1, 1, 1, 1, 1, 1, 1, 1, 1, 1, 1, 1, 1, 1, 1, 1, 1, 1, 1, 1, 1, 1, 1, 1, 1, 1, 1, 1, 1, 1, 1, 1, 1, 1, 1, 1, 1, 1, 1, 1, 1, 1, 1, 1, 1, 1, 1, 1, 1, 1, 1, 1, 1, 1, 1, 1, 1, 1, 1, 1, 1, 1, 1, 1, 1, 1, 1, 1, 1, 1, 1, 1, 1, 1, 1, 1, 1, 1, 1, 1, 1, 1, 1, 1, 1, 1, 1, 1, 1, 1, 1, 1, 1, 1, 1, 1, 1, 1, 1, 1, 1, 1, 1, 1, 1, 1, 1, 1, 1, 1, 1, 1, 1, 1, 1, 1, 1, 1, 1, 1, 1, 1, 1, 1, 1, 1, 1, 1, 1, 1, 1, 1, 1, 1, 1, 1, 1, 1, 1, 1, 1, 1, 1, 1, 1, 1, 1, 1, 1, 1, 1, 1, 1, 1, 1, 1, 1, 1, 1, 1, 1, 1, 1, 1, 1, 1, 1, 1, 1, 1, 1, 1, 1, 1, 1, 1, 1, 1, 1, 1, 1, 1, 1, 1, 1, 1, 1, 1, 1, 1, 1, 1, 1, 1, 1, 1, 1, 1, 1, 1, 1, 1, 1, 1, 1, 1, 1, 1, 1, 1, 1, 1, 1, 1, 1, 1, 1, 1, 1, 1, 1, 1, 1, 1, 1, 1, 1, 1, 1, 1, 1, 1, 1, 1, 1, 1, 1, 1, 1, 1, 1, 1, 1, 1, 1, 1, 1, 1, 1, 1, 1, 1, 1, 1, 1, 1, 1, 1, 1, 1, 1, 1, 1, 1, 1, 1, 1, 1, 1, 1, 1, 1, 1, 1, 1, 1, 1, 1, 1, 1, 1, 1, 1, 1, 1, 1, 1, 1, 1, 1, 1, 1, 1, 1, 1, 1, 1, 1, 1, 1, 1, 1, 1, 1, 1, 1, 1, 1, 1, 1, 1, 1, 1, 1, 1, 1, 1, 1, 1, 1, 1, 1, 1, 1, 1, 1, 1, 1, 1, 1, 1, 1, 1, 1, 1, 1, 1, 1, 1, 1, 1, 1, 1, 1, 1, 1, 1, 1, 1, 1, 1, 1, 1, 1, 1, 1, 1, 1, 1, 1, 1, 1, 1, 1, 1, 1, 1, 1, 1, 1, 1, 1, 1, 1, 1, 1, 1, 1, 1, 1, 1, 1, 1, 1, 1, 1, 1, 1, 1, 1, 1, 1, 1, 1, 1, 1, 1, 1, 1, 1, 1, 1, 1, 1, 1, 1, 1, 1, 1, 1, 1, 1, 1, 1, 1, 1, 1, 1, 1, 1, 1, 1, 1, 1, 1, 1, 1, 1, 1, 1, 1, 1, 1, 1, 1, 1, 1, 1, 1, 1, 1, 1, 1, 1, 1, 0, 0, 0, 0, 0, 0, 0, 0, 0, 0, 0, 0, 0, 0, 0, 0, 0, 0, 0, 0, 0, 0, 0, 0, 0, 0, 0, 0, 0, 0, 0, 0, 0, 0, 0, 0, 0, 0, 0, 0, 0, 0, 0, 0, 0, 0, 0, 0, 0, 0, 0, 0, 0, 0, 0, 0, 0, 0, 0, 0, 0, 0, 0, 0, 0, 0, 0, 0, 0, 0, 0, 0, 0, 0, 0, 0, 0, 0, 1, 1, 1, 1, 1, 1, 1, 1, 1, 1, 1, 1, 1, 1, 1, 1, 1, 1, 1, 1, 1, 1, 1, 1, 1, 1, 1, 1, 1, 1, 1, 1])
me_cylinder.polygons.foreach_set('material_index', [1, 1, 1, 1, 1, 1, 1, 1, 1, 1, 1, 1, 1, 1, 1, 1, 1, 1, 1, 1, 1, 1, 1, 1, 1, 1, 1, 1, 1, 1, 0, 0, 1, 1, 1, 1, 1, 1, 1, 1, 1, 1, 1, 1, 1, 1, 1, 1, 1, 1, 1, 1, 1, 1, 1, 1, 1, 1, 1, 1, 0, 0, 0, 1, 1, 1, 1, 1, 1, 1, 1, 1, 1, 1, 1, 1, 1, 1, 1, 1, 1, 1, 1, 1, 1, 1, 1, 1, 1, 1, 1, 1, 1, 1, 1, 1, 1, 1, 1, 1, 1, 1, 1, 1, 1, 1, 1, 1, 1, 1, 1, 1, 1, 1, 1, 1, 1, 1, 1, 1, 1, 1, 1, 1, 1, 1, 1, 1, 1, 1, 1, 1, 1, 1, 1, 1, 1, 1, 1, 1, 1, 1, 1, 1, 1, 1, 1, 1, 1, 1, 1, 1, 1, 0, 0, 0, 0, 0, 0, 0, 0, 0, 0, 0, 0, 0, 0, 0, 0, 1, 1, 1, 1, 1, 1, 1, 1, 1, 1, 1, 1, 1, 1, 0, 0, 0, 0, 0, 0, 0, 0, 0, 0, 0, 0, 0, 0, 0, 0, 1, 1, 1, 1, 1, 1, 1, 1, 1, 1, 1, 1, 1, 1, 1, 1, 1, 1, 1, 1, 1, 1, 1, 1, 1, 1, 1, 1, 1, 1, 1, 1, 1, 1, 1, 1, 1, 1, 1, 1, 1, 1, 1, 1, 1, 1, 1, 1, 1, 1, 1, 1, 0, 0, 0, 0, 0, 0, 0, 0, 0, 0, 0, 0, 0, 0, 0, 0, 1, 1, 1, 1, 0, 1, 1, 1, 1, 1, 0, 1, 0, 1, 1, 1, 0, 0, 0, 0, 0, 0, 0, 0, 0, 0, 0, 0, 0, 0, 0, 0, 0, 0, 0, 0, 0, 0, 0, 0, 0, 0, 0, 0, 0, 0, 1, 1, 1, 1, 1, 1, 1, 1, 1, 1, 1, 1, 1, 1, 1, 1, 1, 1, 1, 1, 1, 1, 1, 1, 1, 1, 1, 1, 1, 1, 1, 1, 1, 1, 1, 1, 1, 1, 1, 1, 1, 1, 1, 1, 1, 1, 1, 1, 1, 1, 1, 1, 1, 1, 1, 1, 1, 1, 1, 1, 1, 1, 1, 1, 1, 1, 1, 1, 1, 1, 1, 1, 1, 1, 1, 1, 1, 1, 1, 1, 1, 1, 1, 1, 1, 1, 1, 1, 1, 1, 1, 1, 1, 1, 1, 1, 1, 1, 1, 1, 1, 1, 1, 1, 1, 1, 1, 1, 1, 1, 1, 1, 1, 1, 1, 1, 1, 1, 1, 1, 1, 1, 1, 1, 1, 1, 1, 1, 1, 1, 1, 1, 1, 1, 1, 0, 0, 0, 0, 0, 0, 0, 0, 0, 0, 0, 0, 0, 0, 0, 0, 0, 0, 0, 0, 0, 0, 0, 0, 0, 0, 0, 0, 0, 0, 0, 0, 0, 0, 0, 0, 0, 0, 0, 0, 0, 0, 0, 0, 0, 0, 0, 0, 0, 0, 0, 0, 0, 0, 0, 0, 0, 0, 0, 0, 0, 0, 0, 0, 0, 0, 0, 0, 0, 0, 0, 0, 0, 0, 0, 0, 0, 0, 0, 0, 0, 0, 0, 0, 0, 0, 0, 0, 0, 0, 0, 0, 0, 0, 0, 0, 0, 0, 0, 1, 1, 1, 1, 1, 1, 1, 1, 1, 1, 1, 1, 1, 1, 1, 1, 1, 1, 1, 1, 1, 1, 1, 1, 1, 1, 1, 1, 1, 1, 1, 1, 1, 1, 1, 1, 1, 1, 1, 1, 1, 1, 1, 1, 1, 1, 1, 1, 1, 1, 1, 1, 1, 1, 1, 1, 1, 1, 1, 1, 1, 1, 1, 1, 1, 1, 1, 1, 1, 1, 1, 1, 1, 1, 1, 1, 1, 1, 0, 0, 0, 1, 0, 1, 0, 0, 0, 0, 0, 1, 0, 0, 0, 0, 1, 1, 1, 1, 1, 1, 1, 1, 1, 1, 1, 1, 1, 1, 1, 1])
_uv = me_cylinder.uv_layers.new(name='UVMap')
_uv.uv.foreach_set('vector', [0.07703, -0.5914, 0.0729, -0.5765, 0.06228, -0.5666, 0.1424, -0.3495, 0.1562, -0.3509, 0.1685, -0.3437, 0.3165, -0.5098, 0.3101, -0.5236, 0.3113, -0.5391, 0.2906, -0.4134, 0.3012, -0.4233, 0.2864, -0.3985, 0.5027, -0.6393, 0.4726, -0.6812, 0.5011, -0.6944, 0.6253, -0.6136, 0.6469, -0.6619, 0.6688, -0.6374, 0.4383, -0.5017, 0.396, -0.4738, 0.39, -0.5078, 0.5468, -0.6498, 0.5315, -0.7012, 0.5624, -0.7012, 0.4689, -0.6131, 0.425, -0.6374, 0.4469, -0.6619, 0.438, -0.5477, 0.39, -0.5425, 0.396, -0.5765, 0.5889, -0.6399, 0.5927, -0.6944, 0.6212, -0.6812, 0.5889, -0.6399, 0.5817, -0.5919, 0.5468, -0.6498, 0.6139, -0.5532, 0.489, -0.5594, 0.5307, -0.5936, 0.6253, -0.6136, 0.5817, -0.5919, 0.5889, -0.6399, 0.4383, -0.5017, 0.4795, -0.4964, 0.4496, -0.4668, 0.4795, -0.4964, 0.4383, -0.5017, 0.438, -0.5477, 0.489, -0.5594, 0.438, -0.5477, 0.4496, -0.5835, 0.489, -0.5594, 0.4496, -0.5835, 0.4689, -0.6131, 0.5817, -0.5919, 0.6139, -0.5532, 0.5307, -0.5936, 0.5468, -0.6498, 0.5307, -0.5936, 0.5027, -0.6393, 0.7038, -0.5078, 0.6577, -0.523, 0.7038, -0.5425, 0.6469, -0.3884, 0.6239, -0.4357, 0.6688, -0.4129, 0.5315, -0.3491, 0.5453, -0.4009, 0.5624, -0.3491, 0.425, -0.4129, 0.469, -0.4372, 0.4469, -0.3884, 0.686, -0.4418, 0.6485, -0.4756, 0.6978, -0.4738, 0.5927, -0.3559, 0.5876, -0.4095, 0.6212, -0.3692, 0.4726, -0.3692, 0.5031, -0.411, 0.5011, -0.3559, 0.469, -0.4372, 0.5143, -0.4578, 0.5031, -0.411, 0.5031, -0.411, 0.5143, -0.4578, 0.5453, -0.4009, 0.5453, -0.4009, 0.5633, -0.4568, 0.5876, -0.4095, 0.4073, 0.007822, 0.4385, 0.007822, 0.4385, 0.09218, 0.376, 0.007822, 0.4073, 0.007822, 0.3761, 0.09168, 0.1017, -0.5125, 0.1972, -0.5276, 0.1583, -0.4402, 0.09313, -0.445, 0.105, -0.4576, 0.1224, -0.4252, 0.1517, -0.5989, 0.1972, -0.5276, 0.1017, -0.5125, 0.1906, -0.606, 0.1687, -0.5847, 0.1517, -0.5989, 0.1687, -0.5847, 0.1972, -0.5276, 0.1517, -0.5989, 0.112, -0.5731, 0.1017, -0.5125, 0.09094, -0.5371, 0.195, -0.5908, 0.2099, -0.5543, 0.1687, -0.5847, 0.2026, -0.3871, 0.2004, -0.4074, 0.2378, -0.4043, 0.2437, -0.5605, 0.2365, -0.5858, 0.2636, -0.5564, 0.2554, -0.5327, 0.2636, -0.5564, 0.2805, -0.5031, 0.2534, -0.4614, 0.2805, -0.5031, 0.2689, -0.4427, 0.2004, -0.4074, 0.1583, -0.4402, 0.2534, -0.4614, 0.2099, -0.5543, 0.2437, -0.5605, 0.2554, -0.5327, 0.2378, -0.4043, 0.2534, -0.4614, 0.2689, -0.4427, 0.2689, -0.4427, 0.2912, -0.4293, 0.2777, -0.4066, 0.2912, -0.4293, 0.2689, -0.4427, 0.3005, -0.4545, 0.2805, -0.5031, 0.3053, -0.5086, 0.3053, -0.4813, 0.2805, -0.5031, 0.3005, -0.5354, 0.3053, -0.5086, 0.2636, -0.5564, 0.2777, -0.5833, 0.2912, -0.5606, 0.1457, -0.3616, 0.1596, -0.3867, 0.1695, -0.3563, 0.2365, -0.5858, 0.2402, -0.6178, 0.2605, -0.6026, 0.1939, -0.3563, 0.2026, -0.3871, 0.2178, -0.3616, 0.2378, -0.4043, 0.2605, -0.3873, 0.2402, -0.3721, 0.07221, -0.5606, 0.09094, -0.5371, 0.0629, -0.5354, 0.1457, -0.6283, 0.1517, -0.5989, 0.1232, -0.6178, 0.1939, -0.6336, 0.1906, -0.606, 0.1695, -0.6336, 0.07221, -0.4293, 0.09313, -0.445, 0.08573, -0.4066, 0.05815, -0.5086, 0.08332, -0.4969, 0.05815, -0.4813, 0.3447, 0.9798, 0.3134, 0.9798, 0.3425, 0.8594, 0.5934, 0.8565, 0.6252, 0.9798, 0.594, 0.9798, 0.8747, 0.9798, 0.8433, 0.9798, 0.8451, 0.8661, 0.1986, -0.687, 0.2317, -0.6796, 0.2302, -0.6738, 0.1982, -0.6809, 0.1655, -0.6809, 0.1649, -0.687, 0.1986, -0.687, 0.1982, -0.6809, 0.1318, -0.6796, 0.1649, -0.687, 0.1655, -0.6809, 0.1335, -0.6738, 0.1007, -0.6651, 0.1318, -0.6796, 0.1335, -0.6738, 0.1033, -0.6598, 0.07265, -0.6441, 0.1007, -0.6651, 0.1033, -0.6598, 0.07617, -0.6394, 0.04881, -0.6174, 0.07265, -0.6441, 0.07617, -0.6394, 0.05309, -0.6135, 0.03494, -0.583, 0.03008, -0.5859, 0.04881, -0.6174, 0.05309, -0.6135, 0.01718, -0.551, 0.03008, -0.5859, 0.03494, -0.583, 0.02245, -0.5492, 0.0106, -0.5139, 0.01718, -0.551, 0.02245, -0.5492, 0.01608, -0.5133, 0.0106, -0.476, 0.0106, -0.5139, 0.01608, -0.5133, 0.01608, -0.4766, 0.01718, -0.4389, 0.0106, -0.476, 0.01608, -0.4766, 0.02245, -0.4407, 0.03008, -0.404, 0.01718, -0.4389, 0.02245, -0.4407, 0.03494, -0.4069, 0.04881, -0.3725, 0.03008, -0.404, 0.03494, -0.4069, 0.05308, -0.3764, 0.07265, -0.3458, 0.04881, -0.3725, 0.05308, -0.3764, 0.07617, -0.3505, 0.1007, -0.3248, 0.07265, -0.3458, 0.07617, -0.3505, 0.1033, -0.3301, 0.05183, -0.5093, 0.05183, -0.4806, 0.04693, -0.4801, 0.04693, -0.5098, 0.05183, -0.4806, 0.05682, -0.4524, 0.05211, -0.4508, 0.04693, -0.4801, 0.05682, -0.4524, 0.06661, -0.4259, 0.06228, -0.4233, 0.05211, -0.4508, 0.06661, -0.4259, 0.08083, -0.402, 0.07703, -0.3985, 0.06228, -0.4233, 0.2196, -0.6351, 0.221, -0.6404, 0.2456, -0.629, 0.2433, -0.6241, 0.08083, -0.402, 0.09892, -0.3817, 0.0958, -0.3775, 0.07703, -0.3985, 0.1945, -0.6407, 0.195, -0.6462, 0.221, -0.6404, 0.2196, -0.6351, 0.09892, -0.3817, 0.1202, -0.3658, 0.1179, -0.3609, 0.0958, -0.3775, 0.1689, -0.6407, 0.1685, -0.6462, 0.195, -0.6462, 0.1945, -0.6407, 0.1689, -0.6407, 0.1316, -0.6306, 0.1424, -0.6404, 0.1685, -0.6462, 0.09892, -0.6082, 0.0958, -0.6124, 0.1179, -0.629, 0.1316, -0.6306, 0.1179, -0.629, 0.1424, -0.6404, 0.1316, -0.6306, 0.0729, -0.5765, 0.07703, -0.5914, 0.0958, -0.6124, 0.09892, -0.6082, 0.05682, -0.5375, 0.05212, -0.5391, 0.06228, -0.5666, 0.0729, -0.5765, 0.05682, -0.5375, 0.05183, -0.5093, 0.04693, -0.5098, 0.05212, -0.5391, 0.2875, -0.6394, 0.2604, -0.6598, 0.2628, -0.6651, 0.2909, -0.6441, 0.2875, -0.6394, 0.2909, -0.6441, 0.3147, -0.6174, 0.3106, -0.6135, 0.3106, -0.6135, 0.3147, -0.6174, 0.3334, -0.5859, 0.3287, -0.583, 0.3287, -0.583, 0.3334, -0.5859, 0.3463, -0.551, 0.3412, -0.5492, 0.3412, -0.5492, 0.3463, -0.551, 0.3529, -0.5139, 0.3476, -0.5133, 0.3476, -0.5133, 0.3529, -0.5139, 0.3529, -0.476, 0.3476, -0.4766, 0.3412, -0.4407, 0.3476, -0.4766, 0.3529, -0.476, 0.3463, -0.4389, 0.3412, -0.4407, 0.3463, -0.4389, 0.3334, -0.404, 0.3287, -0.4069, 0.3287, -0.4069, 0.3334, -0.404, 0.3147, -0.3725, 0.3106, -0.3764, 0.3106, -0.3764, 0.3147, -0.3725, 0.2909, -0.3458, 0.2875, -0.3505, 0.2875, -0.3505, 0.2909, -0.3458, 0.2628, -0.3248, 0.2604, -0.3301, 0.2604, -0.3301, 0.2628, -0.3248, 0.2317, -0.3103, 0.2302, -0.3161, 0.2302, -0.3161, 0.2317, -0.3103, 0.1986, -0.3029, 0.1982, -0.309, 0.1982, -0.309, 0.1986, -0.3029, 0.1649, -0.3029, 0.1655, -0.309, 0.1655, -0.309, 0.1649, -0.3029, 0.1318, -0.3103, 0.1335, -0.3161, 0.1335, -0.3161, 0.1318, -0.3103, 0.1007, -0.3248, 0.1033, -0.3301, 0.2677, -0.3775, 0.2456, -0.3609, 0.2433, -0.3658, 0.2645, -0.3817, 0.2433, -0.3658, 0.2456, -0.3609, 0.221, -0.3495, 0.2196, -0.3548, 0.2196, -0.3548, 0.221, -0.3495, 0.195, -0.3437, 0.1945, -0.3492, 0.1945, -0.3492, 0.195, -0.3437, 0.1685, -0.3437, 0.1562, -0.3509, 0.2456, -0.629, 0.2677, -0.6124, 0.2645, -0.6082, 0.2433, -0.6241, 0.2677, -0.6124, 0.2864, -0.5914, 0.2826, -0.5879, 0.2645, -0.6082, 0.2302, -0.6738, 0.2317, -0.6796, 0.2628, -0.6651, 0.2604, -0.6598, 0.1562, -0.3509, 0.1424, -0.3495, 0.1179, -0.3609, 0.1202, -0.3658, 0.2864, -0.5914, 0.3012, -0.5666, 0.2968, -0.564, 0.2826, -0.5879, 0.2968, -0.564, 0.3012, -0.5666, 0.3113, -0.5391, 0.3101, -0.5236, 0.3101, -0.5236, 0.3165, -0.5098, 0.3165, -0.4801, 0.3116, -0.4806, 0.3165, -0.4801, 0.3113, -0.4508, 0.3066, -0.4524, 0.3116, -0.4806, 0.3113, -0.4508, 0.3012, -0.4233, 0.2906, -0.4134, 0.3066, -0.4524, 0.2864, -0.3985, 0.2677, -0.3775, 0.2645, -0.3817, 0.2906, -0.4134, 0.1101, -0.3446, 0.1376, -0.3318, 0.1335, -0.3161, 0.1033, -0.3301, 0.03053, -0.4782, 0.01608, -0.4766, 0.01608, -0.5133, 0.03053, -0.5117, 0.2781, -0.6267, 0.2875, -0.6394, 0.3106, -0.6135, 0.2992, -0.6031, 0.1668, -0.3253, 0.1655, -0.309, 0.1335, -0.3161, 0.1376, -0.3318, 0.03634, -0.5444, 0.03053, -0.5117, 0.01608, -0.5133, 0.02245, -0.5492, 0.2533, -0.6453, 0.2604, -0.6598, 0.2875, -0.6394, 0.2781, -0.6267, 0.1668, -0.3253, 0.1966, -0.3253, 0.1982, -0.309, 0.1655, -0.309, 0.03634, -0.5444, 0.02245, -0.5492, 0.03494, -0.583, 0.04773, -0.5753, 0.1966, -0.3253, 0.2258, -0.3318, 0.2302, -0.3161, 0.1982, -0.309, 0.04773, -0.5753, 0.03494, -0.583, 0.05309, -0.6135, 0.06428, -0.6031, 0.2533, -0.3446, 0.2604, -0.3301, 0.2302, -0.3161, 0.2258, -0.3318, 0.06428, -0.6031, 0.05309, -0.6135, 0.07617, -0.6394, 0.08534, -0.6267, 0.2533, -0.3446, 0.2781, -0.3632, 0.2875, -0.3505, 0.2604, -0.3301, 0.08534, -0.6267, 0.07617, -0.6394, 0.1033, -0.6598, 0.1101, -0.6453, 0.2781, -0.3632, 0.2992, -0.3868, 0.3106, -0.3764, 0.2875, -0.3505, 0.1101, -0.6453, 0.1033, -0.6598, 0.1335, -0.6738, 0.1376, -0.6581, 0.2992, -0.3868, 0.3157, -0.4146, 0.3287, -0.4069, 0.3106, -0.3764, 0.1376, -0.6581, 0.1335, -0.6738, 0.1655, -0.6809, 0.1668, -0.6646, 0.3157, -0.4146, 0.3271, -0.4455, 0.3412, -0.4407, 0.3287, -0.4069, 0.1668, -0.6646, 0.1655, -0.6809, 0.1982, -0.6809, 0.1966, -0.6646, 0.1101, -0.3446, 0.1033, -0.3301, 0.07617, -0.3505, 0.08534, -0.3632, 0.3329, -0.4782, 0.3476, -0.4766, 0.3412, -0.4407, 0.3271, -0.4455, 0.2258, -0.6581, 0.1966, -0.6646, 0.1982, -0.6809, 0.2302, -0.6738, 0.06428, -0.3868, 0.08534, -0.3632, 0.07617, -0.3505, 0.05308, -0.3764, 0.3329, -0.5117, 0.3476, -0.5133, 0.3476, -0.4766, 0.3329, -0.4782, 0.06428, -0.3868, 0.05308, -0.3764, 0.03494, -0.4069, 0.04773, -0.4146, 0.3271, -0.5444, 0.3412, -0.5492, 0.3476, -0.5133, 0.3329, -0.5117, 0.2533, -0.6453, 0.2258, -0.6581, 0.2302, -0.6738, 0.2604, -0.6598, 0.3157, -0.5753, 0.3287, -0.583, 0.3412, -0.5492, 0.3271, -0.5444, 0.04773, -0.4146, 0.03494, -0.4069, 0.02245, -0.4407, 0.03634, -0.4455, 0.5941, 0.09239, 0.5938, 0.2623, 0.5627, 0.2624, 0.5631, 0.007822, 0.5319, 0.09273, 0.5631, 0.007822, 0.5627, 0.2624, 0.5317, 0.2627, 0.5319, 0.09273, 0.5317, 0.2627, 0.5007, 0.2628, 0.5008, 0.09262, 0.5008, 0.09262, 0.5007, 0.2628, 0.4696, 0.2628, 0.4696, 0.09241, 0.4696, 0.09241, 0.4696, 0.2628, 0.4386, 0.2628, 0.4385, 0.09218, 0.4385, 0.09218, 0.4386, 0.2628, 0.4075, 0.2623, 0.4073, 0.007822, 0.3761, 0.09168, 0.4073, 0.007822, 0.4075, 0.2623, 0.3764, 0.2621, 0.3761, 0.09168, 0.3764, 0.2621, 0.3453, 0.2618, 0.3449, 0.09116, 0.3449, 0.09116, 0.3453, 0.2618, 0.3142, 0.2613, 0.3137, 0.09051, 0.3137, 0.09051, 0.3142, 0.2613, 0.2831, 0.2608, 0.2825, 0.08984, 0.2825, 0.08984, 0.2831, 0.2608, 0.2519, 0.2602, 0.2513, 0.08911, 0.2513, 0.08911, 0.2519, 0.2602, 0.2207, 0.2596, 0.2201, 0.08827, 0.2201, 0.08827, 0.2207, 0.2596, 0.1895, 0.2591, 0.1888, 0.08743, 0.1888, 0.08743, 0.1895, 0.2591, 0.1582, 0.2586, 0.1574, 0.08657, 0.1574, 0.08657, 0.1582, 0.2586, 0.1268, 0.2581, 0.126, 0.08559, 0.126, 0.08559, 0.1268, 0.2581, 0.09531, 0.2573, 0.09435, 0.007822, 0.396, -0.5765, 0.4078, -0.6085, 0.4496, -0.5835, 0.438, -0.5477, 0.6212, -0.6812, 0.6469, -0.6619, 0.6253, -0.6136, 0.5889, -0.6399, 0.4496, -0.4668, 0.4078, -0.4418, 0.396, -0.4738, 0.4383, -0.5017, 0.5011, -0.6944, 0.5315, -0.7012, 0.5468, -0.6498, 0.5027, -0.6393, 0.4496, -0.5835, 0.4078, -0.6085, 0.425, -0.6374, 0.4689, -0.6131, 0.6253, -0.6136, 0.6688, -0.6374, 0.686, -0.6085, 0.6495, -0.5712, 0.39, -0.5078, 0.39, -0.5425, 0.438, -0.5477, 0.4383, -0.5017, 0.5468, -0.6498, 0.5624, -0.7012, 0.5927, -0.6944, 0.5889, -0.6399, 0.4469, -0.6619, 0.4726, -0.6812, 0.5027, -0.6393, 0.4689, -0.6131, 0.6253, -0.6136, 0.6495, -0.5712, 0.6139, -0.5532, 0.5817, -0.5919, 0.5468, -0.6498, 0.5817, -0.5919, 0.5307, -0.5936, 0.4689, -0.6131, 0.5027, -0.6393, 0.5307, -0.5936, 0.489, -0.5594, 0.489, -0.5594, 0.4795, -0.4964, 0.438, -0.5477, 0.6139, -0.5532, 0.4795, -0.4964, 0.489, -0.5594, 0.6248, 0.2619, 0.5938, 0.2623, 0.5941, 0.09239, 0.6252, 0.09181, 0.6558, 0.2615, 0.6248, 0.2619, 0.6252, 0.09181, 0.6563, 0.09122, 0.6869, 0.2609, 0.6558, 0.2615, 0.6563, 0.09122, 0.6874, 0.09047, 0.7179, 0.2603, 0.6869, 0.2609, 0.6874, 0.09047, 0.7185, 0.08972, 0.749, 0.2596, 0.7179, 0.2603, 0.7185, 0.08972, 0.7497, 0.08895, 0.7801, 0.259, 0.749, 0.2596, 0.7497, 0.08895, 0.7808, 0.08816, 0.8113, 0.2583, 0.7801, 0.259, 0.7808, 0.08816, 0.812, 0.08732, 0.8425, 0.2576, 0.8113, 0.2583, 0.812, 0.08732, 0.8432, 0.08639, 0.8738, 0.257, 0.8425, 0.2576, 0.8432, 0.08639, 0.8744, 0.08542, 0.9052, 0.2562, 0.8738, 0.257, 0.8744, 0.08542, 0.9056, 0.08418, 0.9367, 0.2553, 0.9052, 0.2562, 0.9056, 0.08418, 0.9369, 0.08265, 0.9684, 0.2542, 0.9367, 0.2553, 0.9369, 0.08265, 0.9682, 0.08053, 1.0, 0.2529, 0.9684, 0.2542, 0.9682, 0.08053, 0.9997, 0.07752, 0.03182, 0.256, -0.000406, 0.2547, 0.0002432, 0.07919, 0.03173, 0.08187, 0.0637, 0.2569, 0.03182, 0.256, 0.03173, 0.08187, 0.0632, 0.08353, 0.09531, 0.2573, 0.0637, 0.2569, 0.0632, 0.08353, 0.09435, 0.007822, 0.6239, -0.4357, 0.6469, -0.3884, 0.6212, -0.3692, 0.5876, -0.4095, 0.5453, -0.4009, 0.5315, -0.3491, 0.5011, -0.3559, 0.5031, -0.411, 0.4496, -0.4668, 0.469, -0.4372, 0.425, -0.4129, 0.4078, -0.4418, 0.6495, -0.5712, 0.6978, -0.5765, 0.7038, -0.5425, 0.6577, -0.523, 0.6485, -0.4756, 0.686, -0.4418, 0.6688, -0.4129, 0.6239, -0.4357, 0.5876, -0.4095, 0.5927, -0.3559, 0.5624, -0.3491, 0.5453, -0.4009, 0.5031, -0.411, 0.4726, -0.3692, 0.4469, -0.3884, 0.469, -0.4372, 0.686, -0.6085, 0.6978, -0.5765, 0.6495, -0.5712, 0.6577, -0.523, 0.7038, -0.5078, 0.6978, -0.4738, 0.6485, -0.4756, 0.6053, -0.492, 0.6139, -0.5532, 0.6577, -0.523, 0.6485, -0.4756, 0.6485, -0.4756, 0.6239, -0.4357, 0.6053, -0.492, 0.6053, -0.492, 0.5633, -0.4568, 0.6139, -0.5532, 0.6139, -0.5532, 0.5633, -0.4568, 0.5143, -0.4578, 0.4795, -0.4964, 0.469, -0.4372, 0.4496, -0.4668, 0.4795, -0.4964, 0.6495, -0.5712, 0.6577, -0.523, 0.6139, -0.5532, 0.469, -0.4372, 0.4795, -0.4964, 0.5143, -0.4578, 0.5633, -0.4568, 0.6053, -0.492, 0.6239, -0.4357, 0.5876, -0.4095, 0.5453, -0.4009, 0.5143, -0.4578, 0.5633, -0.4568, 0.03053, -0.4782, 0.03634, -0.4455, 0.02245, -0.4407, 0.01608, -0.4766, 0.2992, -0.6031, 0.3106, -0.6135, 0.3287, -0.583, 0.3157, -0.5753, 0.3283, -0.7225, 0.336, -0.7224, 0.3362, -0.6876, 0.3284, -0.6876, 0.3282, -0.7595, 0.336, -0.7595, 0.336, -0.7224, 0.3283, -0.7225, 0.3282, -0.7595, 0.3283, -0.7973, 0.336, -0.7973, 0.336, -0.7595, 0.3283, -0.7973, 0.3284, -0.8345, 0.3362, -0.8345, 0.336, -0.7973, 0.3284, -0.8345, 0.3287, -0.8695, 0.3365, -0.8695, 0.3362, -0.8345, 0.3287, -0.8695, 0.3291, -0.901, 0.3368, -0.901, 0.3365, -0.8695, 0.2881, -0.3604, 0.2959, -0.3604, 0.2962, -0.3327, 0.2884, -0.3327, 0.288, -0.3926, 0.2957, -0.3926, 0.2959, -0.3604, 0.2881, -0.3604, 0.288, -0.3926, 0.2878, -0.4281, 0.2956, -0.4281, 0.2957, -0.3926, 0.2878, -0.4655, 0.2956, -0.4654, 0.2956, -0.4281, 0.2878, -0.4281, 0.2878, -0.4655, 0.2878, -0.5033, 0.2956, -0.5032, 0.2956, -0.4654, 0.288, -0.54, 0.2957, -0.54, 0.2956, -0.5032, 0.2878, -0.5033, 0.288, -0.54, 0.2882, -0.5744, 0.2959, -0.5744, 0.2957, -0.54, 0.2884, -0.605, 0.2962, -0.605, 0.2959, -0.5744, 0.2882, -0.5744, 0.3286, -0.3612, 0.3364, -0.3612, 0.3366, -0.3335, 0.3289, -0.3335, 0.3284, -0.3933, 0.3362, -0.3933, 0.3364, -0.3612, 0.3286, -0.3612, 0.3362, -0.6876, 0.3365, -0.6562, 0.3287, -0.6562, 0.3284, -0.6876, 0.3287, -0.6562, 0.3365, -0.6562, 0.3368, -0.6296, 0.3291, -0.6296, 0.2894, -0.901, 0.2971, -0.901, 0.2965, -0.8702, 0.2887, -0.8702, 0.2887, -0.8702, 0.2965, -0.8702, 0.296, -0.8357, 0.2882, -0.8357, 0.2882, -0.8357, 0.296, -0.8357, 0.2957, -0.7988, 0.2879, -0.7988, 0.2879, -0.7988, 0.2957, -0.7988, 0.2956, -0.761, 0.2878, -0.761, 0.2878, -0.761, 0.2956, -0.761, 0.2957, -0.7237, 0.2879, -0.7237, 0.2957, -0.7237, 0.296, -0.6883, 0.2882, -0.6884, 0.2879, -0.7237, 0.296, -0.6883, 0.2965, -0.6563, 0.2887, -0.6563, 0.2882, -0.6884, 0.2965, -0.6563, 0.2971, -0.6288, 0.2894, -0.6288, 0.2887, -0.6563, 0.3289, -0.6058, 0.3366, -0.6058, 0.3364, -0.5751, 0.3286, -0.5751, 0.3364, -0.5751, 0.3362, -0.5406, 0.3284, -0.5406, 0.3286, -0.5751, 0.3284, -0.5406, 0.3362, -0.5406, 0.336, -0.5038, 0.3283, -0.5038, 0.3283, -0.5038, 0.336, -0.5038, 0.336, -0.466, 0.3282, -0.466, 0.336, -0.466, 0.336, -0.4287, 0.3283, -0.4287, 0.3282, -0.466, 0.336, -0.4287, 0.3362, -0.3933, 0.3284, -0.3933, 0.3283, -0.4287, 0.3823, -0.5921, 0.3741, -0.593, 0.3742, -0.6305, 0.3824, -0.6279, 0.4988, -0.3473, 0.4965, -0.3388, 0.4651, -0.3534, 0.4688, -0.3613, 0.625, -0.3613, 0.6288, -0.3534, 0.5973, -0.3387, 0.595, -0.3473, 0.7055, -0.4712, 0.7131, -0.4686, 0.7001, -0.4333, 0.693, -0.4376, 0.4688, -0.3613, 0.4651, -0.3534, 0.4368, -0.3746, 0.4418, -0.3815, 0.693, -0.6127, 0.7, -0.6169, 0.7131, -0.5817, 0.7055, -0.5791, 0.42, -0.5569, 0.4118, -0.5546, 0.4118, -0.5923, 0.4199, -0.5928, 0.693, -0.4376, 0.7001, -0.4333, 0.6812, -0.4016, 0.675, -0.4073, 0.4418, -0.3815, 0.4368, -0.3746, 0.4127, -0.4016, 0.4189, -0.4073, 0.3823, -0.5557, 0.3824, -0.52, 0.3742, -0.5174, 0.3741, -0.5548, 0.42, -0.6292, 0.4199, -0.5928, 0.4118, -0.5923, 0.4118, -0.6305, 0.675, -0.4073, 0.6812, -0.4016, 0.6571, -0.3746, 0.652, -0.3815, 0.4008, -0.4376, 0.4189, -0.4073, 0.4127, -0.4016, 0.3938, -0.4333, 0.3823, -0.5557, 0.3741, -0.5548, 0.3741, -0.593, 0.3823, -0.5921, 0.5307, -0.3402, 0.5299, -0.3313, 0.4965, -0.3388, 0.4988, -0.3473, 0.652, -0.3815, 0.6571, -0.3746, 0.6288, -0.3534, 0.625, -0.3613, 0.595, -0.703, 0.625, -0.6891, 0.6212, -0.6812, 0.5927, -0.6944, 0.3821, -0.5434, 0.3884, -0.5791, 0.396, -0.5765, 0.39, -0.5425, 0.4418, -0.6688, 0.4688, -0.6891, 0.4726, -0.6812, 0.4469, -0.6619, 0.8064, -0.593, 0.8066, -0.6285, 0.8148, -0.6257, 0.8147, -0.5919, 0.4575, -0.5929, 0.4493, -0.5923, 0.4494, -0.6305, 0.4575, -0.6293, 0.675, -0.6431, 0.693, -0.6127, 0.686, -0.6085, 0.6688, -0.6374, 0.4189, -0.643, 0.4418, -0.6688, 0.4469, -0.6619, 0.425, -0.6374, 0.8064, -0.5566, 0.8064, -0.593, 0.8147, -0.5919, 0.8147, -0.5573, 0.4576, -0.5569, 0.4575, -0.5929, 0.4656, -0.5934, 0.4657, -0.5592, 0.652, -0.6688, 0.675, -0.6431, 0.6688, -0.6374, 0.6469, -0.6619, 0.4008, -0.6128, 0.3938, -0.617, 0.4128, -0.6487, 0.4189, -0.643, 0.8066, -0.5207, 0.8064, -0.5566, 0.8147, -0.5573, 0.8148, -0.5231, 0.4008, -0.4376, 0.3938, -0.4333, 0.3808, -0.4686, 0.3884, -0.4712, 0.625, -0.6891, 0.652, -0.6688, 0.6469, -0.6619, 0.6212, -0.6812, 0.3884, -0.5791, 0.4008, -0.6128, 0.4078, -0.6085, 0.396, -0.5765, 0.4688, -0.6891, 0.4988, -0.703, 0.5011, -0.6944, 0.4726, -0.6812, 0.3449, 0.09116, 0.3137, 0.09051, 0.3135, 0.007822, 0.3448, 0.007822, 0.4696, 0.09241, 0.4385, 0.09218, 0.4385, 0.007822, 0.4697, 0.007822, 0.1885, 0.007822, 0.1888, 0.08743, 0.1574, 0.08657, 0.1571, 0.007822, 0.3137, 0.09051, 0.2825, 0.08984, 0.2823, 0.007822, 0.3135, 0.007822, 0.5631, 0.007822, 0.5942, 0.007822, 0.5941, 0.09239, 0.1571, 0.007822, 0.1574, 0.08657, 0.126, 0.08559, 0.1257, 0.007822, 0.2825, 0.08984, 0.2513, 0.08911, 0.251, 0.007822, 0.2823, 0.007822, 0.5319, 0.09273, 0.532, 0.007822, 0.5631, 0.007822, 0.532, 0.007822, 0.5319, 0.09273, 0.5008, 0.09262, 0.5008, 0.007822, 0.09435, 0.007822, 0.1257, 0.007822, 0.126, 0.08559, 0.2513, 0.08911, 0.2201, 0.08827, 0.2198, 0.007822, 0.251, 0.007822, 0.3761, 0.09168, 0.3449, 0.09116, 0.3448, 0.007822, 0.376, 0.007822, 0.5008, 0.09262, 0.4696, 0.09241, 0.4697, 0.007822, 0.5008, 0.007822, 0.2201, 0.08827, 0.1888, 0.08743, 0.1885, 0.007822, 0.2198, 0.007822, 0.8435, 0.007822, 0.8746, 0.007822, 0.8744, 0.08542, 0.8432, 0.08639, 0.75, 0.007822, 0.7497, 0.08895, 0.7185, 0.08972, 0.7188, 0.007822, 0.0005758, 0.007822, 0.03176, 0.007822, 0.03173, 0.08187, 0.0002432, 0.07919, 0.6253, 0.007822, 0.6252, 0.09181, 0.5941, 0.09239, 0.5942, 0.007822, 0.9058, 0.007822, 0.9056, 0.08418, 0.8744, 0.08542, 0.8746, 0.007822, 0.7811, 0.007822, 0.7808, 0.08816, 0.7497, 0.08895, 0.75, 0.007822, 0.03176, 0.007822, 0.06301, 0.007822, 0.0632, 0.08353, 0.03173, 0.08187, 0.6253, 0.007822, 0.6564, 0.007822, 0.6563, 0.09122, 0.6252, 0.09181, 0.937, 0.007822, 0.9369, 0.08265, 0.9056, 0.08418, 0.9058, 0.007822, 0.8123, 0.007822, 0.812, 0.08732, 0.7808, 0.08816, 0.7811, 0.007822, 0.6876, 0.007822, 0.6874, 0.09047, 0.6563, 0.09122, 0.6564, 0.007822, 0.0632, 0.08353, 0.06301, 0.007822, 0.09435, 0.007822, 0.9681, 0.007822, 0.9682, 0.08053, 0.9369, 0.08265, 0.937, 0.007822, 0.8435, 0.007822, 0.8432, 0.08639, 0.812, 0.08732, 0.8123, 0.007822, 0.7188, 0.007822, 0.7185, 0.08972, 0.6874, 0.09047, 0.6876, 0.007822, 0.9992, 0.007822, 0.9997, 0.07752, 0.9682, 0.08053, 0.9681, 0.007822, 0.05212, -0.5391, 0.0486, -0.5403, 0.05903, -0.5685, 0.06228, -0.5666, 0.1179, -0.629, 0.1161, -0.6326, 0.1413, -0.6443, 0.1424, -0.6404, 0.07703, -0.3985, 0.07418, -0.3959, 0.05903, -0.4214, 0.06228, -0.4233, 0.221, -0.6404, 0.2221, -0.6443, 0.2473, -0.6326, 0.2456, -0.629, 0.04693, -0.5098, 0.04328, -0.5102, 0.0486, -0.5403, 0.05212, -0.5391, 0.1179, -0.629, 0.0958, -0.6124, 0.09347, -0.6156, 0.1161, -0.6326, 0.0958, -0.3775, 0.09347, -0.3743, 0.07418, -0.3959, 0.07703, -0.3985, 0.195, -0.6462, 0.1954, -0.6503, 0.2221, -0.6443, 0.221, -0.6404, 0.04693, -0.4801, 0.04328, -0.4797, 0.04328, -0.5102, 0.04693, -0.5098, 0.07703, -0.5914, 0.07418, -0.594, 0.09347, -0.6156, 0.0958, -0.6124, 0.1179, -0.3609, 0.1161, -0.3573, 0.09347, -0.3743, 0.0958, -0.3775, 0.195, -0.6462, 0.1685, -0.6462, 0.1681, -0.6503, 0.1954, -0.6503, 0.05211, -0.4508, 0.0486, -0.4496, 0.04328, -0.4797, 0.04693, -0.4801, 0.06228, -0.5666, 0.05903, -0.5685, 0.07418, -0.594, 0.07703, -0.5914, 0.1424, -0.6404, 0.1413, -0.6443, 0.1681, -0.6503, 0.1685, -0.6462, 0.06228, -0.4233, 0.05903, -0.4214, 0.0486, -0.4496, 0.05211, -0.4508, 0.1017, -0.5125, 0.105, -0.4576, 0.09313, -0.445, 0.08332, -0.4969, 0.2244, -0.5845, 0.195, -0.5908, 0.1906, -0.606, 0.2365, -0.5858, 0.1583, -0.4402, 0.1535, -0.4329, 0.1224, -0.4252, 0.105, -0.4576, 0.1282, -0.4038, 0.09313, -0.445, 0.1224, -0.4252, 0.1282, -0.4038, 0.1224, -0.4252, 0.139, -0.4054, 0.1906, -0.606, 0.195, -0.5908, 0.1687, -0.5847, 0.3044, -0.4214, 0.2893, -0.3959, 0.2864, -0.3985, 0.3012, -0.4233, 0.1687, -0.5847, 0.2099, -0.5543, 0.1972, -0.5276, 0.105, -0.4576, 0.1017, -0.5125, 0.1583, -0.4402, 0.112, -0.5731, 0.1517, -0.5989, 0.1017, -0.5125, 0.08332, -0.4969, 0.09094, -0.5371, 0.1017, -0.5125, 0.3148, -0.5403, 0.3202, -0.5102, 0.3165, -0.5098, 0.3113, -0.5391, 0.1954, -0.3396, 0.1681, -0.3396, 0.1685, -0.3437, 0.195, -0.3437, 0.2473, -0.6326, 0.27, -0.6156, 0.2677, -0.6124, 0.2456, -0.629, 0.2893, -0.3959, 0.27, -0.3743, 0.2677, -0.3775, 0.2864, -0.3985, 0.3165, -0.5098, 0.3202, -0.5102, 0.3202, -0.4797, 0.3165, -0.4801, 0.1681, -0.3396, 0.1413, -0.3456, 0.1424, -0.3495, 0.1685, -0.3437, 0.2677, -0.6124, 0.27, -0.6156, 0.2893, -0.594, 0.2864, -0.5914, 0.27, -0.3743, 0.2473, -0.3573, 0.2456, -0.3609, 0.2677, -0.3775, 0.3165, -0.4801, 0.3202, -0.4797, 0.3148, -0.4496, 0.3113, -0.4508, 0.1413, -0.3456, 0.1161, -0.3573, 0.1179, -0.3609, 0.1424, -0.3495, 0.2864, -0.5914, 0.2893, -0.594, 0.3044, -0.5685, 0.3012, -0.5666, 0.2473, -0.3573, 0.2221, -0.3456, 0.221, -0.3495, 0.2456, -0.3609, 0.3148, -0.4496, 0.3044, -0.4214, 0.3012, -0.4233, 0.3113, -0.4508, 0.3044, -0.5685, 0.3148, -0.5403, 0.3113, -0.5391, 0.3012, -0.5666, 0.2221, -0.3456, 0.1954, -0.3396, 0.195, -0.3437, 0.221, -0.3495, 0.2004, -0.4074, 0.2026, -0.3871, 0.1596, -0.3867, 0.1664, -0.4001, 0.2378, -0.4043, 0.2004, -0.4074, 0.2534, -0.4614, 0.2534, -0.4614, 0.1583, -0.4402, 0.1972, -0.5276, 0.1596, -0.3867, 0.1282, -0.4038, 0.139, -0.4054, 0.1664, -0.4001, 0.2365, -0.5858, 0.2437, -0.5605, 0.2244, -0.5845, 0.1583, -0.4402, 0.2004, -0.4074, 0.1664, -0.4001, 0.1535, -0.4329, 0.2554, -0.5327, 0.2437, -0.5605, 0.2636, -0.5564, 0.2554, -0.5327, 0.2534, -0.4614, 0.1972, -0.5276, 0.2099, -0.5543, 0.2534, -0.4614, 0.2554, -0.5327, 0.2805, -0.5031, 0.1535, -0.4329, 0.1664, -0.4001, 0.139, -0.4054, 0.1224, -0.4252, 0.2099, -0.5543, 0.195, -0.5908, 0.2244, -0.5845, 0.2437, -0.5605, 0.2258, -0.3318, 0.1966, -0.3253, 0.1954, -0.3396, 0.2221, -0.3456, 0.3044, -0.5685, 0.3157, -0.5753, 0.3271, -0.5444, 0.3148, -0.5403, 0.3271, -0.4455, 0.3157, -0.4146, 0.3044, -0.4214, 0.3148, -0.4496, 0.2533, -0.3446, 0.2258, -0.3318, 0.2221, -0.3456, 0.2473, -0.3573, 0.2992, -0.6031, 0.3157, -0.5753, 0.3044, -0.5685, 0.2893, -0.594, 0.1376, -0.3318, 0.1101, -0.3446, 0.1161, -0.3573, 0.1413, -0.3456, 0.3329, -0.4782, 0.3271, -0.4455, 0.3148, -0.4496, 0.3202, -0.4797, 0.2781, -0.3632, 0.2533, -0.3446, 0.2473, -0.3573, 0.27, -0.3743, 0.2781, -0.6267, 0.2992, -0.6031, 0.2893, -0.594, 0.27, -0.6156, 0.1668, -0.3253, 0.1376, -0.3318, 0.1413, -0.3456, 0.1681, -0.3396, 0.3329, -0.5117, 0.3329, -0.4782, 0.3202, -0.4797, 0.3202, -0.5102, 0.2992, -0.3868, 0.2781, -0.3632, 0.27, -0.3743, 0.2893, -0.3959, 0.2473, -0.6326, 0.2533, -0.6453, 0.2781, -0.6267, 0.27, -0.6156, 0.1966, -0.3253, 0.1668, -0.3253, 0.1681, -0.3396, 0.1954, -0.3396, 0.3271, -0.5444, 0.3329, -0.5117, 0.3202, -0.5102, 0.3148, -0.5403, 0.3157, -0.4146, 0.2992, -0.3868, 0.2893, -0.3959, 0.3044, -0.4214, 0.05903, -0.4214, 0.04773, -0.4146, 0.03634, -0.4455, 0.0486, -0.4496, 0.1681, -0.6503, 0.1413, -0.6443, 0.1376, -0.6581, 0.1668, -0.6646, 0.05903, -0.5685, 0.04773, -0.5753, 0.06428, -0.6031, 0.07418, -0.594, 0.0486, -0.4496, 0.03634, -0.4455, 0.03053, -0.4782, 0.04328, -0.4797, 0.1681, -0.6503, 0.1668, -0.6646, 0.1966, -0.6646, 0.1954, -0.6503, 0.1161, -0.3573, 0.1101, -0.3446, 0.08534, -0.3632, 0.09347, -0.3743, 0.07418, -0.594, 0.06428, -0.6031, 0.08534, -0.6267, 0.09347, -0.6156, 0.04328, -0.4797, 0.03053, -0.4782, 0.03053, -0.5117, 0.04328, -0.5102, 0.1954, -0.6503, 0.1966, -0.6646, 0.2258, -0.6581, 0.2221, -0.6443, 0.09347, -0.3743, 0.08534, -0.3632, 0.06428, -0.3868, 0.07418, -0.3959, 0.09347, -0.6156, 0.08534, -0.6267, 0.1101, -0.6453, 0.1161, -0.6326, 0.04328, -0.5102, 0.03053, -0.5117, 0.03634, -0.5444, 0.0486, -0.5403, 0.2221, -0.6443, 0.2258, -0.6581, 0.2533, -0.6453, 0.2473, -0.6326, 0.07418, -0.3959, 0.06428, -0.3868, 0.04773, -0.4146, 0.05903, -0.4214, 0.1161, -0.6326, 0.1101, -0.6453, 0.1376, -0.6581, 0.1413, -0.6443, 0.0486, -0.5403, 0.03634, -0.5444, 0.04773, -0.5753, 0.05903, -0.5685, 0.2777, -0.4066, 0.2906, -0.4134, 0.2645, -0.3817, 0.2605, -0.3873, 0.3066, -0.4524, 0.2906, -0.4134, 0.2912, -0.4293, 0.3005, -0.4545, 0.2777, -0.4066, 0.2912, -0.4293, 0.2906, -0.4134, 0.3116, -0.4806, 0.3066, -0.4524, 0.3005, -0.4545, 0.3053, -0.4813, 0.3053, -0.5086, 0.3101, -0.5236, 0.3116, -0.4806, 0.3053, -0.4813, 0.2968, -0.564, 0.3101, -0.5236, 0.3005, -0.5354, 0.2912, -0.5606, 0.3053, -0.5086, 0.3005, -0.5354, 0.3101, -0.5236, 0.2826, -0.5879, 0.2968, -0.564, 0.2912, -0.5606, 0.2777, -0.5833, 0.1457, -0.3616, 0.1562, -0.3509, 0.1202, -0.3658, 0.1232, -0.3721, 0.2605, -0.6026, 0.2645, -0.6082, 0.2826, -0.5879, 0.2777, -0.5833, 0.2433, -0.6241, 0.2645, -0.6082, 0.2605, -0.6026, 0.2402, -0.6178, 0.1457, -0.3616, 0.1695, -0.3563, 0.1562, -0.3509, 0.1945, -0.3492, 0.1562, -0.3509, 0.1695, -0.3563, 0.1939, -0.3563, 0.2196, -0.3548, 0.1945, -0.3492, 0.1939, -0.3563, 0.2178, -0.3616, 0.2433, -0.3658, 0.2196, -0.3548, 0.2178, -0.3616, 0.2402, -0.3721, 0.2645, -0.3817, 0.2433, -0.3658, 0.2402, -0.3721, 0.2605, -0.3873, 0.0629, -0.5354, 0.05815, -0.5086, 0.05183, -0.5093, 0.05682, -0.5375, 0.07221, -0.5606, 0.0629, -0.5354, 0.05682, -0.5375, 0.0729, -0.5765, 0.08573, -0.5833, 0.0729, -0.5765, 0.09892, -0.6082, 0.1029, -0.6026, 0.0729, -0.5765, 0.08573, -0.5833, 0.07221, -0.5606, 0.1232, -0.6178, 0.1029, -0.6026, 0.09892, -0.6082, 0.1316, -0.6306, 0.1457, -0.6283, 0.1316, -0.6306, 0.1689, -0.6407, 0.1695, -0.6336, 0.1316, -0.6306, 0.1457, -0.6283, 0.1232, -0.6178, 0.1695, -0.6336, 0.1689, -0.6407, 0.1945, -0.6407, 0.1939, -0.6336, 0.1029, -0.3873, 0.1232, -0.3721, 0.1202, -0.3658, 0.09892, -0.3817, 0.2178, -0.6283, 0.1939, -0.6336, 0.1945, -0.6407, 0.2196, -0.6351, 0.1029, -0.3873, 0.09892, -0.3817, 0.08083, -0.402, 0.08573, -0.4066, 0.2178, -0.6283, 0.2196, -0.6351, 0.2433, -0.6241, 0.2402, -0.6178, 0.08573, -0.4066, 0.08083, -0.402, 0.06661, -0.4259, 0.07221, -0.4293, 0.07221, -0.4293, 0.06661, -0.4259, 0.05682, -0.4524, 0.0629, -0.4545, 0.0629, -0.4545, 0.05682, -0.4524, 0.05183, -0.4806, 0.05815, -0.4813, 0.05815, -0.4813, 0.05183, -0.4806, 0.05183, -0.5093, 0.05815, -0.5086, 0.2777, -0.4066, 0.2605, -0.3873, 0.2378, -0.4043, 0.2689, -0.4427, 0.2805, -0.5031, 0.3053, -0.4813, 0.3005, -0.4545, 0.2689, -0.4427, 0.2636, -0.5564, 0.2912, -0.5606, 0.3005, -0.5354, 0.2805, -0.5031, 0.1596, -0.3867, 0.1457, -0.3616, 0.1232, -0.3721, 0.1282, -0.4038, 0.2605, -0.6026, 0.2777, -0.5833, 0.2636, -0.5564, 0.2365, -0.5858, 0.1939, -0.3563, 0.1695, -0.3563, 0.1596, -0.3867, 0.2026, -0.3871, 0.2402, -0.3721, 0.2178, -0.3616, 0.2026, -0.3871, 0.2378, -0.4043, 0.08332, -0.4969, 0.05815, -0.5086, 0.0629, -0.5354, 0.09094, -0.5371, 0.112, -0.5731, 0.09094, -0.5371, 0.07221, -0.5606, 0.08573, -0.5833, 0.112, -0.5731, 0.1029, -0.6026, 0.1232, -0.6178, 0.1517, -0.5989, 0.08573, -0.5833, 0.1029, -0.6026, 0.112, -0.5731, 0.1906, -0.606, 0.1517, -0.5989, 0.1457, -0.6283, 0.1695, -0.6336, 0.1282, -0.4038, 0.1029, -0.3873, 0.08573, -0.4066, 0.09313, -0.445, 0.1232, -0.3721, 0.1029, -0.3873, 0.1282, -0.4038, 0.1939, -0.6336, 0.2178, -0.6283, 0.1906, -0.606, 0.2365, -0.5858, 0.1906, -0.606, 0.2178, -0.6283, 0.2402, -0.6178, 0.09313, -0.445, 0.0629, -0.4545, 0.05815, -0.4813, 0.08332, -0.4969, 0.07221, -0.4293, 0.0629, -0.4545, 0.09313, -0.445, 0.5627, 0.6941, 0.5935, 0.6938, 0.5934, 0.8565, 0.5628, 0.9798, 0.5317, 0.6941, 0.5627, 0.6941, 0.5628, 0.9798, 0.5318, 0.9798, 0.5007, 0.694, 0.5317, 0.6941, 0.5318, 0.9798, 0.5008, 0.9798, 0.4697, 0.694, 0.5007, 0.694, 0.5008, 0.9798, 0.4697, 0.9798, 0.4387, 0.6942, 0.4697, 0.694, 0.4697, 0.9798, 0.4386, 0.9798, 0.4076, 0.6942, 0.4387, 0.6942, 0.4386, 0.9798, 0.4074, 0.9798, 0.3765, 0.6946, 0.4076, 0.6942, 0.4074, 0.9798, 0.3762, 0.9798, 0.3425, 0.8594, 0.3456, 0.6944, 0.3765, 0.6946, 0.3762, 0.9798, 0.3146, 0.6947, 0.3456, 0.6944, 0.3425, 0.8594, 0.3134, 0.9798, 0.2835, 0.6946, 0.3146, 0.6947, 0.3134, 0.9798, 0.2823, 0.9798, 0.2524, 0.6945, 0.2835, 0.6946, 0.2823, 0.9798, 0.2512, 0.9798, 0.2212, 0.6947, 0.2524, 0.6945, 0.2512, 0.9798, 0.22, 0.9798, 0.1901, 0.695, 0.2212, 0.6947, 0.22, 0.9798, 0.1888, 0.9798, 0.1588, 0.6956, 0.1901, 0.695, 0.1888, 0.9798, 0.1576, 0.9798, 0.1275, 0.6965, 0.1588, 0.6956, 0.1576, 0.9798, 0.1264, 0.9798, 0.09604, 0.6982, 0.1275, 0.6965, 0.1264, 0.9798, 0.09511, 0.9798, 0.5934, 0.8565, 0.5935, 0.6938, 0.6244, 0.6939, 0.6252, 0.9798, 0.6252, 0.9798, 0.6244, 0.6939, 0.6554, 0.6936, 0.6562, 0.9798, 0.6562, 0.9798, 0.6554, 0.6936, 0.6864, 0.6933, 0.6872, 0.9798, 0.6872, 0.9798, 0.6864, 0.6933, 0.7175, 0.6932, 0.7183, 0.9798, 0.7183, 0.9798, 0.7175, 0.6932, 0.7485, 0.6932, 0.7494, 0.9798, 0.7494, 0.9798, 0.7485, 0.6932, 0.7797, 0.6932, 0.7806, 0.9798, 0.7806, 0.9798, 0.7797, 0.6932, 0.8109, 0.6939, 0.8119, 0.9798, 0.8451, 0.8661, 0.8119, 0.9798, 0.8109, 0.6939, 0.842, 0.6942, 0.8451, 0.8661, 0.842, 0.6942, 0.8732, 0.6954, 0.8747, 0.9798, 0.8747, 0.9798, 0.8732, 0.6954, 0.9046, 0.6965, 0.9058, 0.9798, 0.9058, 0.9798, 0.9046, 0.6965, 0.9363, 0.6981, 0.9369, 0.9798, 0.9369, 0.9798, 0.9363, 0.6981, 0.9681, 0.7004, 0.9681, 0.9798, 0.9681, 0.9798, 0.9681, 0.7004, 1.0, 0.7036, 0.9992, 0.9798, 0.001865, 0.9798, 0.0005283, 0.7068, 0.03266, 0.7031, 0.03281, 0.9798, 0.03281, 0.9798, 0.03266, 0.7031, 0.06447, 0.7002, 0.0639, 0.9798, 0.0639, 0.9798, 0.06447, 0.7002, 0.09604, 0.6982, 0.09511, 0.9798, 0.3459, -0.4289, 0.3458, -0.3938, 0.3362, -0.3933, 0.336, -0.4287, 0.3459, -0.466, 0.3459, -0.4289, 0.336, -0.4287, 0.336, -0.466, 0.3459, -0.5036, 0.3459, -0.466, 0.336, -0.466, 0.336, -0.5038, 0.346, -0.5402, 0.3459, -0.5036, 0.336, -0.5038, 0.3362, -0.5406, 0.3462, -0.5744, 0.346, -0.5402, 0.3362, -0.5406, 0.3364, -0.5751, 0.3465, -0.605, 0.3462, -0.5744, 0.3364, -0.5751, 0.3366, -0.6058, 0.3063, -0.657, 0.307, -0.6296, 0.2971, -0.6288, 0.2965, -0.6563, 0.3056, -0.6888, 0.3063, -0.657, 0.2965, -0.6563, 0.296, -0.6883, 0.3056, -0.7239, 0.3056, -0.6888, 0.296, -0.6883, 0.2957, -0.7237, 0.2956, -0.761, 0.3055, -0.7609, 0.3056, -0.7239, 0.2957, -0.7237, 0.2957, -0.7988, 0.3056, -0.7985, 0.3055, -0.7609, 0.2956, -0.761, 0.296, -0.8357, 0.3059, -0.8352, 0.3056, -0.7985, 0.2957, -0.7988, 0.3063, -0.8695, 0.3059, -0.8352, 0.296, -0.8357, 0.2965, -0.8702, 0.307, -0.9002, 0.3063, -0.8695, 0.2965, -0.8702, 0.2971, -0.901, 0.3365, -0.6562, 0.3464, -0.6569, 0.3467, -0.6304, 0.3368, -0.6296, 0.346, -0.6881, 0.3464, -0.6569, 0.3365, -0.6562, 0.3362, -0.6876, 0.3362, -0.3933, 0.3458, -0.3938, 0.3462, -0.3619, 0.3364, -0.3612, 0.3364, -0.3612, 0.3462, -0.3619, 0.3465, -0.3344, 0.3366, -0.3335, 0.2962, -0.605, 0.3061, -0.6043, 0.3058, -0.5739, 0.2959, -0.5744, 0.2959, -0.5744, 0.3058, -0.5739, 0.3056, -0.5397, 0.2957, -0.54, 0.2956, -0.5032, 0.2957, -0.54, 0.3056, -0.5397, 0.3055, -0.5032, 0.2956, -0.5032, 0.3055, -0.5032, 0.3054, -0.4656, 0.2956, -0.4654, 0.2956, -0.4654, 0.3054, -0.4656, 0.3054, -0.4284, 0.2956, -0.4281, 0.2956, -0.4281, 0.3054, -0.4284, 0.3054, -0.3931, 0.2957, -0.3926, 0.2957, -0.3926, 0.3054, -0.3931, 0.3058, -0.3611, 0.2959, -0.3604, 0.2962, -0.3327, 0.2959, -0.3604, 0.3058, -0.3611, 0.3061, -0.3336, 0.3365, -0.8695, 0.3368, -0.901, 0.3467, -0.9004, 0.3464, -0.869, 0.3362, -0.8345, 0.3365, -0.8695, 0.3464, -0.869, 0.3461, -0.8342, 0.3362, -0.8345, 0.3461, -0.8342, 0.3459, -0.7973, 0.336, -0.7973, 0.336, -0.7973, 0.3459, -0.7973, 0.3459, -0.7597, 0.336, -0.7595, 0.336, -0.7224, 0.336, -0.7595, 0.3459, -0.7597, 0.3459, -0.7228, 0.336, -0.7224, 0.3459, -0.7228, 0.346, -0.6881, 0.3362, -0.6876, 0.06447, 0.7002, 0.0637, 0.2569, 0.09531, 0.2573, 0.09604, 0.6982, 0.03266, 0.7031, 0.03182, 0.256, 0.0637, 0.2569, 0.06447, 0.7002, 0.0005283, 0.7068, -0.000406, 0.2547, 0.03182, 0.256, 0.03266, 0.7031, 0.9681, 0.7004, 0.9684, 0.2542, 1.0, 0.2529, 1.0, 0.7036, 0.9363, 0.6981, 0.9367, 0.2553, 0.9684, 0.2542, 0.9681, 0.7004, 0.9046, 0.6965, 0.9052, 0.2562, 0.9367, 0.2553, 0.9363, 0.6981, 0.8732, 0.6954, 0.8738, 0.257, 0.9052, 0.2562, 0.9046, 0.6965, 0.8732, 0.6954, 0.842, 0.6942, 0.8425, 0.2576, 0.8738, 0.257, 0.8109, 0.6939, 0.8113, 0.2583, 0.8425, 0.2576, 0.842, 0.6942, 0.7797, 0.6932, 0.7801, 0.259, 0.8113, 0.2583, 0.8109, 0.6939, 0.7485, 0.6932, 0.749, 0.2596, 0.7801, 0.259, 0.7797, 0.6932, 0.7175, 0.6932, 0.7179, 0.2603, 0.749, 0.2596, 0.7485, 0.6932, 0.6864, 0.6933, 0.6869, 0.2609, 0.7179, 0.2603, 0.7175, 0.6932, 0.6554, 0.6936, 0.6558, 0.2615, 0.6869, 0.2609, 0.6864, 0.6933, 0.6244, 0.6939, 0.6248, 0.2619, 0.6558, 0.2615, 0.6554, 0.6936, 0.5935, 0.6938, 0.5938, 0.2623, 0.6248, 0.2619, 0.6244, 0.6939, 0.09604, 0.6982, 0.09531, 0.2573, 0.1268, 0.2581, 0.1275, 0.6965, 0.1268, 0.2581, 0.1582, 0.2586, 0.1588, 0.6956, 0.1275, 0.6965, 0.1582, 0.2586, 0.1895, 0.2591, 0.1901, 0.695, 0.1588, 0.6956, 0.1895, 0.2591, 0.2207, 0.2596, 0.2212, 0.6947, 0.1901, 0.695, 0.2207, 0.2596, 0.2519, 0.2602, 0.2524, 0.6945, 0.2212, 0.6947, 0.2519, 0.2602, 0.2831, 0.2608, 0.2835, 0.6946, 0.2524, 0.6945, 0.2831, 0.2608, 0.3142, 0.2613, 0.3146, 0.6947, 0.2835, 0.6946, 0.3142, 0.2613, 0.3453, 0.2618, 0.3456, 0.6944, 0.3146, 0.6947, 0.3453, 0.2618, 0.3764, 0.2621, 0.3765, 0.6946, 0.3456, 0.6944, 0.3764, 0.2621, 0.4075, 0.2623, 0.4076, 0.6942, 0.3765, 0.6946, 0.4075, 0.2623, 0.4386, 0.2628, 0.4387, 0.6942, 0.4076, 0.6942, 0.4386, 0.2628, 0.4696, 0.2628, 0.4697, 0.694, 0.4387, 0.6942, 0.4696, 0.2628, 0.5007, 0.2628, 0.5007, 0.694, 0.4697, 0.694, 0.5007, 0.2628, 0.5317, 0.2627, 0.5317, 0.6941, 0.5007, 0.694, 0.5317, 0.2627, 0.5627, 0.2624, 0.5627, 0.6941, 0.5317, 0.6941, 0.5627, 0.2624, 0.5938, 0.2623, 0.5935, 0.6938, 0.5627, 0.6941, 0.5934, 0.8565, 0.594, 0.9798, 0.5628, 0.9798, 0.3762, 0.9798, 0.3447, 0.9798, 0.3425, 0.8594, 0.8451, 0.8661, 0.8433, 0.9798, 0.8119, 0.9798, 0.7411, -0.5356, 0.7299, -0.5312, 0.7427, -0.5448, 0.7481, -0.6092, 0.7425, -0.6036, 0.7513, -0.6314, 0.7555, -0.5814, 0.7769, -0.5373, 0.7482, -0.5794, 0.7555, -0.5814, 0.7769, -0.6147, 0.7769, -0.5373, 0.7425, -0.6036, 0.7246, -0.6153, 0.7329, -0.6264, 0.7246, -0.6153, 0.7422, -0.5906, 0.7482, -0.5794, 0.7246, -0.6153, 0.7482, -0.5794, 0.7249, -0.5378, 0.7714, -0.5311, 0.7411, -0.5356, 0.7592, -0.5344, 0.7615, -0.5412, 0.7714, -0.5311, 0.7592, -0.5344, 0.6669, -0.538, 0.6564, -0.5312, 0.6692, -0.5448, 0.6747, -0.6092, 0.6691, -0.6036, 0.6779, -0.6314, 0.6821, -0.5814, 0.7034, -0.5373, 0.6747, -0.5794, 0.6691, -0.6036, 0.6511, -0.6153, 0.6594, -0.6264, 0.6511, -0.6153, 0.6688, -0.5906, 0.6747, -0.5794, 0.6511, -0.6153, 0.6747, -0.5794, 0.6515, -0.5378, 0.6821, -0.5814, 0.7034, -0.6147, 0.7034, -0.5373, 0.6979, -0.5311, 0.6708, -0.5342, 0.6857, -0.5344, 0.6881, -0.5411, 0.6979, -0.5311, 0.6857, -0.5344, 0.6159, -0.6073, 0.6121, -0.6084, 0.6157, -0.6253, 0.08925, -0.6108, 0.0855, -0.6143, 0.0892, -0.6197, 0.0892, -0.6197, 0.08551, -0.6253, 0.08925, -0.6277, 0.06429, -0.611, 0.06046, -0.6163, 0.06416, -0.6194, 0.5369, -0.622, 0.5407, -0.5799, 0.537, -0.5794, 0.6157, -0.6253, 0.6121, -0.6292, 0.6159, -0.6305, 0.1354, -0.6249, 0.1391, -0.6204, 0.1354, -0.6195, 0.1142, -0.6181, 0.1105, -0.6204, 0.1142, -0.6257, 0.01432, -0.6083, 0.01061, -0.6068, 0.01432, -0.6237, 0.7427, -0.5448, 0.7299, -0.5312, 0.7249, -0.5378, 0.7769, -0.5373, 0.7714, -0.5311, 0.7615, -0.5412, 0.7769, -0.5373, 0.7615, -0.5412, 0.7576, -0.545, 0.7513, -0.6314, 0.7577, -0.6066, 0.7481, -0.6092, 0.7694, -0.626, 0.7577, -0.6066, 0.7513, -0.6314, 0.7513, -0.6314, 0.7425, -0.6036, 0.7329, -0.6264, 0.7482, -0.5794, 0.7576, -0.545, 0.7427, -0.5448, 0.7769, -0.5373, 0.7576, -0.545, 0.7482, -0.5794, 0.7482, -0.5794, 0.7427, -0.5448, 0.7249, -0.5378, 0.7577, -0.6066, 0.7694, -0.626, 0.7769, -0.6147, 0.7769, -0.6147, 0.7555, -0.5814, 0.7595, -0.5917, 0.7595, -0.5917, 0.7577, -0.6066, 0.7769, -0.6147, 0.7246, -0.6153, 0.7425, -0.6036, 0.7422, -0.5906, 0.7714, -0.5311, 0.7299, -0.5312, 0.7411, -0.5356, 0.5406, -0.6227, 0.5369, -0.622, 0.537, -0.6301, 0.5407, -0.6305, 0.7034, -0.5373, 0.6881, -0.5411, 0.6841, -0.545, 0.7034, -0.5373, 0.6979, -0.5311, 0.6881, -0.5411, 0.6692, -0.5448, 0.6564, -0.5312, 0.6515, -0.5378, 0.6779, -0.6314, 0.6691, -0.6036, 0.6594, -0.6264, 0.6959, -0.626, 0.6843, -0.6066, 0.6779, -0.6314, 0.6779, -0.6314, 0.6843, -0.6066, 0.6747, -0.6092, 0.6747, -0.5794, 0.6692, -0.5448, 0.6515, -0.5378, 0.7034, -0.5373, 0.6841, -0.545, 0.6747, -0.5794, 0.6747, -0.5794, 0.6841, -0.545, 0.6692, -0.5448, 0.6511, -0.6153, 0.6691, -0.6036, 0.6688, -0.5906, 0.6843, -0.6066, 0.6959, -0.626, 0.7034, -0.6147, 0.6861, -0.5917, 0.6843, -0.6066, 0.7034, -0.6147, 0.7034, -0.6147, 0.6821, -0.5814, 0.6861, -0.5917, 0.6979, -0.5311, 0.6564, -0.5312, 0.6708, -0.5342, 0.6669, -0.538, 0.6708, -0.5342, 0.6564, -0.5312, 0.5656, -0.5975, 0.5619, -0.5962, 0.5619, -0.6171, 0.5656, -0.6182, 0.5656, -0.6182, 0.5619, -0.6171, 0.5621, -0.6301, 0.5659, -0.6305, 0.5156, -0.6222, 0.5119, -0.6215, 0.512, -0.63, 0.5157, -0.6305, 0.4906, -0.6166, 0.4869, -0.6158, 0.4869, -0.6295, 0.4907, -0.6305, 0.6157, -0.6253, 0.6121, -0.6084, 0.612, -0.6236, 0.5659, -0.5806, 0.5622, -0.58, 0.5619, -0.5962, 0.5656, -0.5975, 0.4907, -0.5457, 0.487, -0.5451, 0.4869, -0.6158, 0.4906, -0.6166, 0.5157, -0.5525, 0.512, -0.5518, 0.5119, -0.6215, 0.5156, -0.6222, 0.06056, -0.627, 0.06429, -0.6277, 0.06416, -0.6194, 0.06046, -0.6163, 0.03553, -0.6199, 0.03925, -0.6231, 0.03925, -0.6088, 0.03555, -0.608, 0.5871, -0.6276, 0.5908, -0.6305, 0.5908, -0.6175, 0.5871, -0.6164, 0.5871, -0.6164, 0.5908, -0.6175, 0.5908, -0.6057, 0.5871, -0.6036, 0.03925, -0.6231, 0.03553, -0.6199, 0.03561, -0.6277, 0.0892, -0.6197, 0.0855, -0.6143, 0.08551, -0.6253, 0.06429, -0.611, 0.06067, -0.6096, 0.06046, -0.6163, 0.5369, -0.622, 0.5406, -0.6227, 0.5407, -0.5799, 0.6157, -0.6253, 0.612, -0.6236, 0.6121, -0.6292, 0.1354, -0.6249, 0.1391, -0.6277, 0.1391, -0.6204, 0.1142, -0.6257, 0.1105, -0.6204, 0.1105, -0.6277, 0.01432, -0.6237, 0.0106, -0.6221, 0.01065, -0.6277, 0.01432, -0.6237, 0.01061, -0.6068, 0.0106, -0.6221, 0.4651, -0.697, 0.4965, -0.7116, 0.4988, -0.703, 0.4688, -0.6891, 0.3808, -0.5817, 0.3938, -0.617, 0.4008, -0.6128, 0.3884, -0.5791, 0.6288, -0.697, 0.6571, -0.6757, 0.652, -0.6688, 0.625, -0.6891, 0.4078, -0.4418, 0.4008, -0.4376, 0.3884, -0.4712, 0.396, -0.4738, 0.7983, -0.5183, 0.7981, -0.556, 0.8064, -0.5566, 0.8066, -0.5207, 0.4078, -0.6085, 0.4008, -0.6128, 0.4189, -0.643, 0.425, -0.6374, 0.6571, -0.6757, 0.6812, -0.6487, 0.675, -0.6431, 0.652, -0.6688, 0.4494, -0.5546, 0.4493, -0.5923, 0.4575, -0.5929, 0.4576, -0.5569, 0.7981, -0.556, 0.7981, -0.5942, 0.8064, -0.593, 0.8064, -0.5566, 0.4128, -0.6487, 0.4368, -0.6757, 0.4418, -0.6688, 0.4189, -0.643, 0.6812, -0.6487, 0.7, -0.6169, 0.693, -0.6127, 0.675, -0.6431, 0.4656, -0.5934, 0.4575, -0.5929, 0.4575, -0.6293, 0.4657, -0.6281, 0.7981, -0.5942, 0.7983, -0.6314, 0.8066, -0.6285, 0.8064, -0.593, 0.4368, -0.6757, 0.4651, -0.697, 0.4688, -0.6891, 0.4418, -0.6688, 0.3741, -0.5443, 0.3808, -0.5817, 0.3884, -0.5791, 0.3821, -0.5434, 0.5973, -0.7116, 0.6288, -0.697, 0.625, -0.6891, 0.595, -0.703, 0.6469, -0.3884, 0.652, -0.3815, 0.625, -0.3613, 0.6212, -0.3692, 0.5315, -0.3491, 0.5307, -0.3402, 0.4988, -0.3473, 0.5011, -0.3559, 0.3905, -0.5566, 0.3823, -0.5557, 0.3823, -0.5921, 0.3905, -0.5913, 0.4078, -0.4418, 0.425, -0.4129, 0.4189, -0.4073, 0.4008, -0.4376, 0.6688, -0.4129, 0.675, -0.4073, 0.652, -0.3815, 0.6469, -0.3884, 0.4281, -0.628, 0.4281, -0.5934, 0.4199, -0.5928, 0.42, -0.6292, 0.3905, -0.5566, 0.3906, -0.5227, 0.3824, -0.52, 0.3823, -0.5557, 0.4469, -0.3884, 0.4418, -0.3815, 0.4189, -0.4073, 0.425, -0.4129, 0.686, -0.4418, 0.693, -0.4376, 0.675, -0.4073, 0.6688, -0.4129, 0.4281, -0.5591, 0.42, -0.5569, 0.4199, -0.5928, 0.4281, -0.5934, 0.686, -0.6085, 0.693, -0.6127, 0.7055, -0.5791, 0.6978, -0.5765, 0.4726, -0.3692, 0.4688, -0.3613, 0.4418, -0.3815, 0.4469, -0.3884, 0.6978, -0.4738, 0.7055, -0.4712, 0.693, -0.4376, 0.686, -0.4418, 0.6212, -0.3692, 0.625, -0.3613, 0.595, -0.3473, 0.5927, -0.3559, 0.5011, -0.3559, 0.4988, -0.3473, 0.4688, -0.3613, 0.4726, -0.3692, 0.3905, -0.5913, 0.3823, -0.5921, 0.3824, -0.6279, 0.3906, -0.6253])
me_cylinder.materials.append(mat_material_001)
me_cylinder.materials.append(mat_material_002)
me_cylinder.use_remesh_preserve_volume = False
me_cylinder.use_remesh_preserve_attributes = False
me_cylinder.use_mirror_vertex_groups = False
me_cylinder.update()

# ---- objects
ob_cylinder = bpy.data.objects.new('Cylinder', me_cylinder)
ob_lamp = bpy.data.objects.new('Lamp', light_lamp)
ob_camera = bpy.data.objects.new('Camera', cam_camera)

# ---- transforms, parenting, visibility, modifiers, constraints
ob_cylinder.location = (0.0, 0.0, 1.737)
ob_cylinder.scale = (1.0, 1.0, 1.529)
ob_cylinder.lineart.crease_threshold = 0.0
ob_lamp.location = (-3.896, 1.257, 5.904)
ob_lamp.rotation_euler = (0.6503, 0.05522, 1.866)
ob_lamp.lock_rotations_4d = False
ob_lamp.empty_display_type = 'ARROWS'
ob_lamp.color = (0.0, 0.0, 0.0, 0.0)
ob_lamp.lineart.crease_threshold = 0.0
ob_camera.location = (7.481, -6.508, 5.344)
ob_camera.rotation_euler = (1.109, 0.0, 0.8149)
ob_camera.lock_rotations_4d = False
ob_camera.empty_display_type = 'ARROWS'
ob_camera.color = (0.0, 0.0, 0.0, 0.0)
ob_camera.display_type = 'WIRE'
ob_camera.lineart.crease_threshold = 0.0

# ---- collection membership
col_collection_1.objects.link(ob_cylinder)
col_collection_1.objects.link(ob_lamp)
col_collection_1.objects.link(ob_camera)

# ---- scene / render settings (as saved in the file)
scene.camera = ob_camera
scene.frame_start = 1; scene.frame_end = 250; scene.frame_set(1)
scene.render.engine = 'CYCLES'
scene.render.resolution_percentage = 50
scene.render.dither_intensity = 0.0
scene.cycles.use_denoising = False
scene.cycles.samples = 128
scene.cycles.sampling_pattern = 'TABULATED_SOBOL'
scene.cycles.use_adaptive_sampling = False
scene.cycles.use_light_tree = False
scene.cycles.blur_glossy = 0.0
scene.cycles.sample_clamp_indirect = 0.0
scene.view_settings.view_transform = 'Standard'
bpy.context.view_layer.update()
